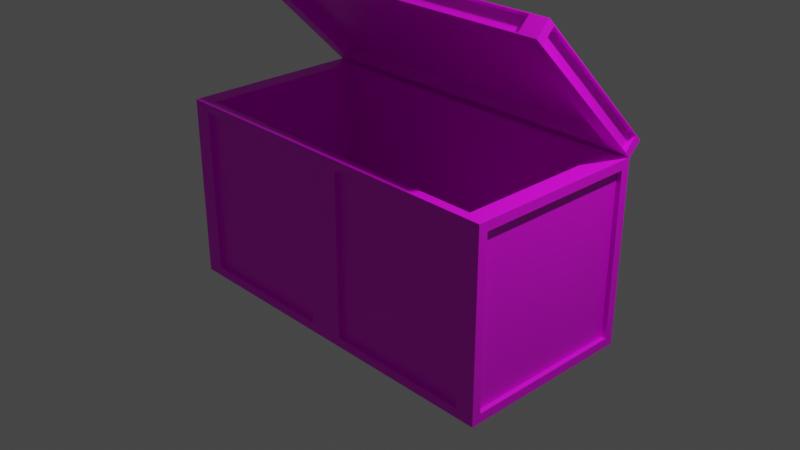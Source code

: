 # Source: box.blend  (saved by Blender 2.80.75; exported with 4.5.12 LTS)
import bpy
from mathutils import Matrix  # noqa: F401  (used for matrix-valued properties, if any)

bpy.ops.wm.read_factory_settings(use_empty=True)
scene = bpy.context.scene
scene.name = 'Scene'

# ---- collections
col_collection = bpy.data.collections.new('Collection'); scene.collection.children.link(col_collection)

# ---- images (referenced by path relative to the original .blend; pixels are not part of the script)
import os
ASSET_DIR = os.environ.get("B2B_ASSET_DIR", "")  # directory of the original .blend (textures are referenced by path, not embedded)
HERE = os.path.dirname(os.path.abspath(__file__))  # packed textures are extracted next to this script under _unpacked/

def load_image(name, relpath, width, height, colorspace="sRGB"):
    """Load a texture the original file referenced (path relative to the .blend, or extracted next to this script)."""
    p = next((c for c in (os.path.join(HERE, relpath), os.path.join(ASSET_DIR, relpath)) if relpath and os.path.exists(c)), "")
    if p:
        img = bpy.data.images.load(p, check_existing=True)
        img.name = name
    else:  # same state as the original file: an image datablock whose file is absent (Cycles renders it pink)
        img = bpy.data.images.new(name, width, height)
        img.source = "FILE"
        img.filepath = "//" + (relpath or name)
    img.colorspace_settings.name = colorspace
    return img
img_image5_jpeg = load_image('image5.jpeg', 'image5.jpeg', 1024, 1024, 'sRGB')

# ---- materials (node trees are filled in below, after node groups)
mat_material_001 = bpy.data.materials.new('Material.001')
mat_material_001.use_transparent_shadow = False
mat_material_002 = bpy.data.materials.new('Material.002')
mat_material_002.use_transparent_shadow = False

# ---- material node trees
mat_material_001.use_nodes = True; mat_material_001.node_tree.nodes.clear()
_N = mat_material_001.node_tree.nodes; _L = mat_material_001.node_tree.links
n0 = _N.new('ShaderNodeOutputMaterial'); n0.name = 'Material Output'; n0.location = (300, 300)
n1 = _N.new('ShaderNodeBsdfPrincipled'); n1.name = 'Principled BSDF'; n1.location = (10, 300)
n1.distribution = 'GGX'
n1.subsurface_method = 'BURLEY'
n1.inputs[3].default_value = 1.45
n1.inputs[27].default_value = (0.0, 0.0, 0.0, 1.0)
n1.inputs[28].default_value = 1.0
n2 = _N.new('ShaderNodeTexImage'); n2.name = 'Image Texture'; n2.location = (-280, 280)
n2.image = img_image5_jpeg
_L.new(n1.outputs[0], n0.inputs[0])
_L.new(n2.outputs[0], n1.inputs[0])
n0.is_active_output = True
mat_material_002.use_nodes = True; mat_material_002.node_tree.nodes.clear()
_N = mat_material_002.node_tree.nodes; _L = mat_material_002.node_tree.links
n0 = _N.new('ShaderNodeOutputMaterial'); n0.name = 'Material Output'; n0.location = (300, 300)
n1 = _N.new('ShaderNodeBsdfPrincipled'); n1.name = 'Principled BSDF'; n1.location = (10, 300)
n1.distribution = 'GGX'
n1.subsurface_method = 'BURLEY'
n1.inputs[3].default_value = 1.45
n1.inputs[27].default_value = (0.0, 0.0, 0.0, 1.0)
n1.inputs[28].default_value = 1.0
n2 = _N.new('ShaderNodeTexImage'); n2.name = 'Image Texture'; n2.location = (-280, 280)
n2.image = img_image5_jpeg
_L.new(n1.outputs[0], n0.inputs[0])
_L.new(n2.outputs[0], n1.inputs[0])
n0.is_active_output = True

# ---- world
world_world = bpy.data.worlds.new('World'); scene.world = world_world
world_world.use_nodes = True; world_world.node_tree.nodes.clear()
_N = world_world.node_tree.nodes; _L = world_world.node_tree.links
n0 = _N.new('ShaderNodeOutputWorld'); n0.name = 'World Output'; n0.location = (300, 300)
n1 = _N.new('ShaderNodeBackground'); n1.name = 'Background'; n1.location = (10, 300)
n1.inputs[0].default_value = (0.05088, 0.05088, 0.05088, 1.0)
_L.new(n1.outputs[0], n0.inputs[0])
n0.is_active_output = True
world_world.color = (0.05088, 0.05088, 0.05088)
world_world.use_sun_shadow = False
world_world.sun_shadow_jitter_overblur = 0.0

# ---- cameras
cam_camera = bpy.data.cameras.new('Camera')
cam_camera.clip_end = 100.0
cam_camera.ortho_scale = 7.314

# ---- lights
light_light = bpy.data.lights.new('Light', 'POINT')
light_light.transmission_factor = 0.0
light_light.energy = 1000.0
light_light.shadow_soft_size = 0.1
light_light.shadow_maximum_resolution = 0.006
light_light.use_absolute_resolution = True

# ---- meshes
me_cube_002 = bpy.data.meshes.new('Cube.002')
me_cube_002.from_pydata([(1.0, 0.9, -0.9), (0.9, 0.9, 1.0), (1.0, 0.9, 0.9), (0.1, 1.0, -0.9), (0.1, 1.0, 0.9), (0.9, 1.0, 0.9), (0.9, 1.0, -0.9), (0.1, 0.95, 0.9), (0.1, 0.95, -0.9), (0.9, 0.95, -0.9), (0.9, 0.95, 0.9), (1.0, 1.0, 1.0), (1.0, 1.0, -1.0), (0.975, 0.9, 0.9), (0.975, 0.9, -0.9), (-1.0, 0.9, -0.9), (-0.9, 0.9, 1.0), (-1.0, 0.9, 0.9), (0.0, 1.0, -1.0), (0.0, 1.0, 1.0), (0.0, 0.9, 1.0), (-0.1, 1.0, -0.9), (-0.1, 1.0, 0.9), (-0.9, 1.0, 0.9), (-0.9, 1.0, -0.9), (-0.1, 0.95, 0.9), (-0.1, 0.95, -0.9), (-0.9, 0.95, -0.9), (-0.9, 0.95, 0.9), (-1.0, 1.0, 1.0), (-1.0, 1.0, -1.0), (-0.975, 0.9, 0.9), (-0.975, 0.9, -0.9), (0.5, 1.0, 1.0), (0.45, 0.9, 1.0), (0.5, 1.0, -1.0), (0.5, 1.0, -0.9), (0.5, 1.0, 0.9), (0.5, 0.95, -0.9), (0.5, 0.95, 0.9), (0.75, 1.0, 1.0), (0.675, 0.9, 1.0), (0.7, 1.0, 0.9), (0.7, 0.95, 0.9), (0.75, 1.0, -1.0), (0.7, 1.0, -0.9), (0.7, 0.95, -0.9), (0.25, 1.0, -1.0), (0.3, 1.0, -0.9), (0.3, 0.95, -0.9), (0.25, 1.0, 1.0), (0.225, 0.9, 1.0), (0.3, 1.0, 0.9), (0.3, 0.95, 0.9), (-0.5, 1.0, 1.0), (-0.45, 0.9, 1.0), (-0.5, 1.0, -1.0), (-0.5, 1.0, -0.9), (-0.5, 1.0, 0.9), (-0.5, 0.95, -0.9), (-0.5, 0.95, 0.9), (-0.25, 1.0, -1.0), (-0.3, 1.0, -0.9), (-0.3, 0.95, -0.9), (-0.25, 1.0, 1.0), (-0.225, 0.9, 1.0), (-0.3, 1.0, 0.9), (-0.3, 0.95, 0.9), (-0.75, 1.0, 1.0), (-0.675, 0.9, 1.0), (-0.7, 1.0, 0.9), (-0.7, 0.95, 0.9), (-0.75, 1.0, -1.0), (-0.7, 1.0, -0.9), (-0.7, 0.95, -0.9), (1.0, 0.5, -1.0), (1.0, 0.5, 1.0), (0.9, 0.45, 1.0), (-0.225, 0.9, -0.8423), (0.0, 0.5, -1.0), (1.0, 0.45, -0.9), (1.0, 0.45, 0.9), (0.975, 0.45, -0.9), (0.975, 0.45, 0.9), (-1.0, 0.5, -1.0), (-1.0, 0.5, 1.0), (-0.9, 0.45, 1.0), (-1.0, 0.45, -0.9), (-1.0, 0.45, 0.9), (-0.975, 0.45, -0.9), (-0.975, 0.45, 0.9), (0.5, 0.5, -1.0), (0.0, 0.9, -0.8423), (0.75, 0.5, -1.0), (0.25, 0.5, -1.0), (-0.5, 0.5, -1.0), (-0.25, 0.5, -1.0), (-0.75, 0.5, -1.0), (1.0, -0.9, -0.9), (0.9, -0.9, 1.0), (1.0, -0.9, 0.9), (0.1, -1.0, -0.9), (0.1, -1.0, 0.9), (0.9, -1.0, 0.9), (0.9, -1.0, -0.9), (0.1, -0.95, 0.9), (0.1, -0.95, -0.9), (0.9, -0.95, -0.9), (0.9, -0.95, 0.9), (1.0, 0.0, -0.9), (1.0, 0.0, 0.9), (0.9, 0.0, 1.0), (1.0, -1.0, 1.0), (1.0, -1.0, -1.0), (1.0, 0.0, -1.0), (1.0, 0.0, 1.0), (0.975, 0.0, 0.9), (0.975, 0.0, -0.9), (0.975, -0.9, 0.9), (0.975, -0.9, -0.9), (-1.0, -0.9, -0.9), (-0.9, -0.9, 1.0), (-1.0, -0.9, 0.9), (0.0, -1.0, -1.0), (0.0, -1.0, 1.0), (0.0, -0.9, 1.0), (-0.1, -1.0, -0.9), (-0.1, -1.0, 0.9), (-0.9, -1.0, 0.9), (-0.9, -1.0, -0.9), (-0.1, -0.95, 0.9), (-0.1, -0.95, -0.9), (-0.9, -0.95, -0.9), (-0.9, -0.95, 0.9), (-1.0, 0.0, -0.9), (-1.0, 0.0, 0.9), (-0.9, 0.0, 1.0), (0.45, 0.9, -0.8423), (0.0, 0.0, -1.0), (-1.0, -1.0, 1.0), (-1.0, -1.0, -1.0), (-1.0, 0.0, -1.0), (-1.0, 0.0, 1.0), (-0.975, 0.0, 0.9), (-0.975, 0.0, -0.9), (-0.975, -0.9, 0.9), (-0.975, -0.9, -0.9), (0.5, -1.0, 1.0), (0.45, -0.9, 1.0), (0.5, -1.0, -1.0), (0.5, -1.0, -0.9), (0.5, -1.0, 0.9), (0.5, -0.95, -0.9), (0.5, -0.95, 0.9), (0.225, 0.9, -0.8423), (0.5, 0.0, -1.0), (0.75, -1.0, 1.0), (0.675, -0.9, 1.0), (0.7, -1.0, 0.9), (0.7, -0.95, 0.9), (0.75, -1.0, -1.0), (0.7, -1.0, -0.9), (0.7, -0.95, -0.9), (0.75, 0.0, -1.0), (0.25, -1.0, -1.0), (0.3, -1.0, -0.9), (0.3, -0.95, -0.9), (0.25, 0.0, -1.0), (0.25, -1.0, 1.0), (0.225, -0.9, 1.0), (0.3, -1.0, 0.9), (0.3, -0.95, 0.9), (-0.5, -1.0, 1.0), (-0.45, -0.9, 1.0), (-0.5, -1.0, -1.0), (-0.5, -1.0, -0.9), (-0.5, -1.0, 0.9), (-0.5, -0.95, -0.9), (-0.5, -0.95, 0.9), (-0.9, 0.45, -0.8423), (-0.5, 0.0, -1.0), (-0.25, -1.0, -1.0), (-0.3, -1.0, -0.9), (-0.3, -0.95, -0.9), (-0.25, 0.0, -1.0), (-0.25, -1.0, 1.0), (-0.225, -0.9, 1.0), (-0.3, -1.0, 0.9), (-0.3, -0.95, 0.9), (-0.9, 0.9, -0.8423), (-0.75, -1.0, 1.0), (-0.675, -0.9, 1.0), (-0.7, -1.0, 0.9), (-0.7, -0.95, 0.9), (-0.675, 0.9, -0.8423), (-0.75, -1.0, -1.0), (-0.7, -1.0, -0.9), (-0.7, -0.95, -0.9), (-0.75, 0.0, -1.0), (1.0, -0.5, -1.0), (1.0, -0.5, 1.0), (0.9, -0.45, 1.0), (0.0, -0.5, -1.0), (1.0, -0.45, -0.9), (1.0, -0.45, 0.9), (0.975, -0.45, -0.9), (0.975, -0.45, 0.9), (-1.0, -0.5, -1.0), (-1.0, -0.5, 1.0), (-0.9, -0.45, 1.0), (-1.0, -0.45, -0.9), (-1.0, -0.45, 0.9), (-0.975, -0.45, -0.9), (-0.975, -0.45, 0.9), (0.5, -0.5, -1.0), (0.75, -0.5, -1.0), (0.25, -0.5, -1.0), (0.9, 0.0, -0.8423), (-0.5, -0.5, -1.0), (0.9, 0.45, -0.8423), (-0.25, -0.5, -1.0), (0.9, 0.9, -0.8423), (0.675, 0.9, -0.8423), (-0.75, -0.5, -1.0), (0.675, 0.9, 0.8863), (0.9, 0.9, 0.8863), (0.9, 0.45, 0.8863), (0.9, 0.0, 0.8863), (-0.675, 0.9, 0.8863), (-0.9, 0.9, 0.8863), (-0.9, 0.45, 0.8863), (-0.9, 0.0, 0.8863), (0.225, 0.9, 0.8863), (0.45, 0.9, 0.8863), (0.0, 0.9, 0.8863), (-0.225, 0.9, 0.8863), (-0.45, 0.9, 0.8863), (0.675, -0.9, 0.8863), (0.9, -0.9, 0.8863), (0.9, -0.45, 0.8863), (-0.675, -0.9, 0.8863), (-0.9, -0.9, 0.8863), (-0.9, -0.45, 0.8863), (0.225, -0.9, 0.8863), (0.45, -0.9, 0.8863), (0.0, -0.9, 0.8863), (-0.225, -0.9, 0.8863), (-0.45, -0.9, 0.8863), (-0.45, 0.9, -0.8423), (0.675, -0.9, -0.8423), (0.9, -0.9, -0.8423), (0.9, -0.45, -0.8423), (-0.675, -0.9, -0.8423), (-0.9, -0.9, -0.8423), (-0.9, -0.45, -0.8423), (0.225, -0.9, -0.8423), (0.45, -0.9, -0.8423), (0.0, -0.9, -0.8423), (-0.225, -0.9, -0.8423), (-0.45, -0.9, -0.8423), (-0.897, 0.9171, -0.816), (0.903, 0.9171, -0.816), (0.678, 0.9171, 0.9127), (0.903, 0.9171, 0.9127), (-0.672, 0.9171, 0.9127), (-0.897, 0.9171, 0.9127), (0.228, 0.9171, 0.9127), (0.453, 0.9171, 0.9127), (0.00302, 0.9171, 0.9127), (-0.222, 0.9171, 0.9127), (-0.447, 0.9171, 0.9127)], [], [(41, 1, 11, 40), (42, 5, 10, 43), (18, 19, 4, 3), (40, 11, 5, 42), (11, 12, 6, 5), (47, 18, 3, 48), (46, 43, 10, 9), (3, 4, 7, 8), (5, 6, 9, 10), (48, 3, 8, 49), (77, 111, 115, 76), (93, 75, 114, 163), (2, 0, 12, 11), (80, 109, 114, 75), (81, 2, 11, 76), (82, 83, 116, 117), (80, 0, 14, 82), (81, 110, 116, 83), (0, 2, 13, 14), (69, 68, 29, 16), (70, 71, 28, 23), (18, 21, 22, 19), (68, 70, 23, 29), (29, 23, 24, 30), (61, 62, 21, 18), (74, 27, 28, 71), (21, 26, 25, 22), (23, 28, 27, 24), (62, 63, 26, 21), (86, 85, 142, 136), (97, 198, 141, 84), (17, 29, 30, 15), (87, 84, 141, 134), (88, 85, 29, 17), (89, 144, 143, 90), (87, 89, 32, 15), (88, 90, 143, 135), (15, 32, 31, 17), (94, 91, 155, 167), (45, 36, 38, 46), (49, 53, 39, 38), (44, 35, 36, 45), (50, 33, 37, 52), (52, 37, 39, 53), (51, 34, 33, 50), (12, 44, 45, 6), (6, 45, 46, 9), (91, 93, 163, 155), (38, 39, 43, 46), (33, 40, 42, 37), (37, 42, 43, 39), (34, 41, 40, 33), (20, 51, 50, 19), (4, 52, 53, 7), (19, 50, 52, 4), (8, 7, 53, 49), (79, 94, 167, 138), (36, 48, 49, 38), (35, 47, 48, 36), (96, 184, 180, 95), (73, 74, 59, 57), (63, 59, 60, 67), (72, 73, 57, 56), (64, 66, 58, 54), (66, 67, 60, 58), (65, 64, 54, 55), (20, 19, 64, 65), (22, 25, 67, 66), (19, 22, 66, 64), (26, 63, 67, 25), (79, 138, 184, 96), (57, 59, 63, 62), (56, 57, 62, 61), (30, 24, 73, 72), (24, 27, 74, 73), (95, 180, 198, 97), (59, 74, 71, 60), (54, 58, 70, 68), (58, 60, 71, 70), (55, 54, 68, 69), (56, 95, 97, 72), (99, 201, 239, 238), (20, 65, 235, 234), (18, 79, 96, 61), (191, 173, 247, 240), (61, 96, 95, 56), (69, 16, 229, 228), (18, 47, 94, 79), (35, 44, 93, 91), (173, 186, 246, 247), (148, 157, 237, 244), (47, 35, 91, 94), (17, 31, 90, 88), (134, 144, 89, 87), (32, 89, 90, 31), (135, 142, 85, 88), (15, 30, 84, 87), (72, 97, 84, 30), (16, 29, 85, 86), (169, 148, 244, 243), (2, 81, 83, 13), (109, 80, 82, 117), (14, 13, 83, 82), (110, 81, 76, 115), (0, 80, 75, 12), (44, 12, 75, 93), (1, 77, 76, 11), (55, 69, 228, 236), (157, 156, 112, 99), (158, 159, 108, 103), (123, 101, 102, 124), (156, 158, 103, 112), (112, 103, 104, 113), (164, 165, 101, 123), (162, 107, 108, 159), (101, 106, 105, 102), (103, 108, 107, 104), (165, 166, 106, 101), (1, 41, 224, 225), (201, 200, 115, 111), (215, 163, 114, 199), (100, 112, 113, 98), (203, 199, 114, 109), (204, 200, 112, 100), (205, 117, 116, 206), (203, 205, 119, 98), (204, 206, 116, 110), (98, 119, 118, 100), (191, 121, 139, 190), (192, 128, 133, 193), (123, 124, 127, 126), (190, 139, 128, 192), (139, 140, 129, 128), (181, 123, 126, 182), (197, 193, 133, 132), (126, 127, 130, 131), (128, 129, 132, 133), (182, 126, 131, 183), (111, 77, 226, 227), (209, 136, 142, 208), (223, 207, 141, 198), (122, 120, 140, 139), (210, 134, 141, 207), (211, 122, 139, 208), (212, 213, 143, 144), (210, 120, 146, 212), (211, 135, 143, 213), (120, 122, 145, 146), (216, 167, 155, 214), (41, 34, 233, 224), (161, 162, 152, 150), (166, 152, 153, 171), (160, 161, 150, 149), (168, 170, 151, 147), (170, 171, 153, 151), (169, 168, 147, 148), (113, 104, 161, 160), (104, 107, 162, 161), (86, 136, 231, 230), (214, 155, 163, 215), (152, 162, 159, 153), (147, 151, 158, 156), (151, 153, 159, 158), (148, 147, 156, 157), (125, 124, 168, 169), (102, 105, 171, 170), (124, 102, 170, 168), (106, 166, 171, 105), (202, 138, 167, 216), (121, 191, 240, 241), (150, 152, 166, 165), (149, 150, 165, 164), (220, 218, 180, 184), (16, 86, 230, 229), (196, 175, 177, 197), (183, 188, 178, 177), (195, 174, 175, 196), (185, 172, 176, 187), (187, 176, 178, 188), (186, 173, 172, 185), (125, 186, 185, 124), (127, 187, 188, 130), (124, 185, 187, 127), (131, 130, 188, 183), (202, 220, 184, 138), (51, 20, 234, 232), (175, 182, 183, 177), (174, 181, 182, 175), (140, 195, 196, 129), (129, 196, 197, 132), (157, 99, 238, 237), (218, 223, 198, 180), (177, 178, 193, 197), (172, 190, 192, 176), (176, 192, 193, 178), (173, 191, 190, 172), (174, 195, 223, 218), (201, 111, 227, 239), (186, 125, 245, 246), (123, 181, 220, 202), (209, 121, 241, 242), (181, 174, 218, 220), (34, 51, 232, 233), (123, 202, 216, 164), (149, 214, 215, 160), (125, 169, 243, 245), (77, 1, 225, 226), (164, 216, 214, 149), (122, 211, 213, 145), (134, 210, 212, 144), (146, 145, 213, 212), (135, 211, 208, 142), (120, 210, 207, 140), (195, 140, 207, 223), (121, 209, 208, 139), (65, 55, 236, 235), (100, 118, 206, 204), (109, 117, 205, 203), (119, 205, 206, 118), (110, 115, 200, 204), (98, 113, 199, 203), (160, 215, 199, 113), (99, 112, 200, 201), (136, 209, 242, 231), (232, 234, 268, 266), (224, 233, 267, 262), (221, 225, 263, 261), (233, 232, 266, 267), (189, 229, 230, 231, 242, 241, 253, 254, 179), (237, 238, 250, 249, 256, 255, 257, 258, 259, 252, 253, 241, 240, 247, 246, 245, 243, 244), (225, 221, 219, 217, 251, 250, 238, 239, 227, 226), (179, 254, 253, 252, 259, 258, 257, 255, 256, 249, 250, 251, 217, 219, 221, 222, 137, 154, 92, 78, 248, 194, 189), (235, 236, 270, 269), (225, 224, 262, 263), (229, 189, 260, 265), (234, 235, 269, 268), (248, 78, 92, 154, 137, 222, 221, 225, 263, 262, 224, 233, 232, 234, 235, 236, 228, 229, 189, 194), (236, 228, 264, 270), (228, 229, 265, 264)])
_uv = me_cube_002.uv_layers.new(name='UVMap')
_uv.uv.foreach_set('vector', [0.78, 0.5177, 0.78, 0.6467, 0.7227, 0.7041, 0.724, 0.5672, 0.5329, 0.02539, 0.5793, 0.03407, 0.5793, 0.03407, 0.5329, 0.02539, 0.3931, 0.3925, 0.3931, 0.01485, 0.4152, 0.03601, 0.4167, 0.3676, 0.5458, 0.003213, 0.603, 0.009224, 0.5793, 0.03407, 0.5329, 0.02539, 0.603, 0.009224, 0.603, 0.3868, 0.5808, 0.3657, 0.5793, 0.03407, 0.4502, 0.3985, 0.3931, 0.3925, 0.4167, 0.3676, 0.4631, 0.3763, 0.7552, 0.3321, -0.001554, 0.3498, -1.027e-05, 0.09608, 0.7564, 0.06016, 0.4167, 0.3676, 0.4152, 0.03601, 0.4152, 0.03601, 0.4167, 0.3676, 0.5793, 0.03407, 0.5808, 0.3657, 0.5808, 0.3657, 0.5793, 0.03407, 0.4631, 0.3763, 0.4167, 0.3676, 0.4167, 0.3676, 0.4631, 0.3763, 0.7229, 0.4207, 0.725, 0.2768, 0.7877, 0.2825, 0.7806, 0.4467, 0.5435, 0.7279, 0.5463, 0.6972, 0.5936, 0.6972, 0.5936, 0.7279, 0.8128, 0.7659, 0.81, 0.438, 0.8299, 0.4188, 0.8299, 0.7814, 0.6392, 0.8994, 0.6353, 0.9797, 0.6035, 0.9774, 0.6142, 0.8848, 0.7269, 0.7944, 0.8128, 0.7659, 0.8299, 0.7814, 0.7269, 0.7944, 0.7509, 0.8731, 0.001017, 0.8511, 0.0009328, 0.6002, 0.7536, 0.6032, 0.6392, 0.8994, 0.6361, 0.8066, 0.6361, 0.8066, 0.6392, 0.8994, 0.968, 0.8899, 0.9678, 0.9787, 0.9678, 0.9787, 0.968, 0.8899, 0.6361, 0.8066, 0.9696, 0.8066, 0.9696, 0.8066, 0.6361, 0.8066, 0.78, 0.5177, 0.724, 0.5672, 0.7227, 0.7041, 0.78, 0.6467, 0.473, 0.5116, 0.473, 0.5116, 0.473, 0.5116, 0.473, 0.5116, 0.4122, 0.6941, 0.4122, 0.6941, 0.4018, 0.511, 0.4018, 0.511, 0.473, 0.5116, 0.473, 0.5116, 0.473, 0.5116, 0.5009, 0.506, 0.5009, 0.506, 0.473, 0.5116, 0.4931, 0.6959, 0.4931, 0.6959, 0.4122, 0.6941, 0.4122, 0.6941, 0.4122, 0.6941, 0.4122, 0.6941, 0.7509, 0.8731, 0.7486, 1.001, 0.0004743, 1.0, 0.001017, 0.8511, 0.4122, 0.6941, 0.4122, 0.6941, 0.4018, 0.511, 0.4018, 0.511, 0.473, 0.5116, 0.473, 0.5116, 0.4931, 0.6959, 0.4931, 0.6959, 0.4122, 0.6941, 0.4122, 0.6941, 0.4122, 0.6941, 0.4122, 0.6941, 0.7143, 0.4769, 0.7839, 0.4909, 0.7742, 0.3064, 0.7152, 0.3011, 0.5435, 0.7279, 0.5936, 0.7279, 0.5936, 0.6972, 0.5463, 0.6972, 0.5009, 0.506, 0.5009, 0.506, 0.4931, 0.6959, 0.4931, 0.6959, 0.5463, 0.6972, 0.5463, 0.6972, 0.5936, 0.6972, 0.5936, 0.6972, 0.5473, 0.5098, 0.5473, 0.5098, 0.5009, 0.506, 0.5009, 0.506, 0.7552, 0.3321, 0.7536, 0.6032, 0.0009328, 0.6002, -0.001554, 0.3498, 0.5463, 0.6972, 0.5463, 0.6972, 0.4931, 0.6959, 0.4931, 0.6959, 0.5473, 0.5098, 0.5473, 0.5098, 0.5936, 0.5098, 0.5936, 0.5098, 0.4931, 0.6959, 0.4931, 0.6959, 0.5009, 0.506, 0.5009, 0.506, 0.5435, 0.7781, 0.5435, 0.753, 0.5936, 0.753, 0.5936, 0.7781, 0.5411, 0.3746, 0.5018, 0.3775, 0.5018, 0.3775, 0.5411, 0.3746, 0.7509, 0.8731, 0.001017, 0.8511, 0.0009328, 0.6002, 0.7536, 0.6032, 0.5539, 0.395, 0.503, 0.4017, 0.5018, 0.3775, 0.5411, 0.3746, 0.4421, 0.00675, 0.4935, 0.0002673, 0.4942, 0.02417, 0.4549, 0.0271, 0.4549, 0.0271, 0.4942, 0.02417, 0.4942, 0.02417, 0.4549, 0.0271, 0.78, 0.2597, 0.78, 0.3887, 0.7229, 0.4207, 0.725, 0.2768, 0.603, 0.3868, 0.5539, 0.395, 0.5411, 0.3746, 0.5808, 0.3657, 0.5808, 0.3657, 0.5411, 0.3746, 0.5411, 0.3746, 0.5808, 0.3657, 0.5435, 0.753, 0.5435, 0.7279, 0.5936, 0.7279, 0.5936, 0.753, 0.7536, 0.6032, 0.0009328, 0.6002, -0.001554, 0.3498, 0.7552, 0.3321, 0.4935, 0.0002673, 0.5458, 0.003213, 0.5329, 0.02539, 0.4942, 0.02417, 0.4942, 0.02417, 0.5329, 0.02539, 0.5329, 0.02539, 0.4942, 0.02417, 0.78, 0.3887, 0.78, 0.5177, 0.724, 0.5672, 0.7229, 0.4207, 0.78, 0.1307, 0.78, 0.2597, 0.725, 0.2768, 0.7244, 0.1278, 0.4152, 0.03601, 0.4549, 0.0271, 0.4549, 0.0271, 0.4152, 0.03601, 0.3931, 0.01485, 0.4421, 0.00675, 0.4549, 0.0271, 0.4152, 0.03601, 0.7486, 1.001, 0.0004743, 1.0, 0.001017, 0.8511, 0.7509, 0.8731, 0.5435, 0.8031, 0.5435, 0.7781, 0.5936, 0.7781, 0.5936, 0.8031, 0.5018, 0.3775, 0.4631, 0.3763, 0.4631, 0.3763, 0.5018, 0.3775, 0.503, 0.4017, 0.4502, 0.3985, 0.4631, 0.3763, 0.5018, 0.3775, 0.4933, 0.753, 0.5936, 0.7781, 0.5936, 0.753, 0.4933, 0.7781, 0.4633, 0.6928, 0.4633, 0.6928, 0.4432, 0.6941, 0.4432, 0.6941, 0.7552, 0.3321, 0.7536, 0.6032, 0.0009328, 0.6002, -0.001554, 0.3498, 0.4931, 0.6959, 0.4633, 0.6928, 0.4432, 0.6941, 0.4432, 0.6941, 0.4225, 0.511, 0.4225, 0.511, 0.4432, 0.511, 0.4432, 0.511, 0.4225, 0.511, 0.4225, 0.511, 0.4432, 0.511, 0.4432, 0.511, 0.78, 0.2597, 0.725, 0.2768, 0.7229, 0.4207, 0.78, 0.3887, 0.78, 0.1307, 0.7244, 0.1278, 0.725, 0.2768, 0.78, 0.2597, 0.4018, 0.511, 0.4018, 0.511, 0.4225, 0.511, 0.4225, 0.511, 0.4018, 0.511, 0.4018, 0.511, 0.4225, 0.511, 0.4225, 0.511, 0.7564, 0.06016, 0.7552, 0.3321, -0.001554, 0.3498, -1.027e-05, 0.09608, 0.5435, 0.8031, 0.5936, 0.8031, 0.5936, 0.7781, 0.4933, 0.753, 0.4432, 0.6941, 0.4432, 0.6941, 0.4122, 0.6941, 0.4122, 0.6941, 0.4432, 0.6941, 0.4432, 0.6941, 0.4122, 0.6941, 0.4122, 0.6941, 0.4931, 0.6959, 0.4931, 0.6959, 0.4633, 0.6928, 0.4931, 0.6959, 0.4931, 0.6959, 0.4931, 0.6959, 0.4633, 0.6928, 0.4633, 0.6928, 0.4933, 0.7781, 0.5936, 0.753, 0.5936, 0.7279, 0.5435, 0.7279, 0.7536, 0.6032, 0.7509, 0.8731, 0.001017, 0.8511, 0.0009328, 0.6002, 0.4432, 0.511, 0.4432, 0.511, 0.473, 0.5116, 0.473, 0.5116, 0.4432, 0.511, 0.4432, 0.511, 0.473, 0.5116, 0.473, 0.5116, 0.78, 0.3887, 0.7229, 0.4207, 0.724, 0.5672, 0.78, 0.5177, 0.5435, 0.7781, 0.4933, 0.7781, 0.5435, 0.7279, 0.4933, 0.7279, 0.0004743, 1.0, 0.001131, 0.7499, 0.04739, 0.75, 0.04739, 1.0, 0.04739, 0.5, 0.04739, 0.625, 0.002219, 0.6248, 0.001131, 0.4999, 0.4933, 0.8031, 0.5435, 0.8031, 0.4933, 0.753, 0.5435, 0.753, 0.04739, 0.125, 0.04677, 0.2496, 0.001131, 0.25, 0.002219, 0.125, 0.5435, 0.753, 0.4933, 0.753, 0.4933, 0.7781, 0.5435, 0.7781, 0.04739, 0.875, 0.04739, 1.0, 0.0004743, 1.0, 0.001921, 0.8746, 0.4933, 0.8031, 0.4933, 0.7781, 0.5435, 0.7781, 0.5435, 0.8031, 0.4933, 0.753, 0.4933, 0.7279, 0.5435, 0.7279, 0.5435, 0.753, 0.04677, 0.2496, 0.04739, 0.375, 0.002219, 0.3749, 0.001131, 0.25, 0.04739, 0.75, 0.04739, 0.875, 0.001921, 0.8746, 0.001131, 0.7499, 0.4933, 0.7781, 0.4933, 0.753, 0.5435, 0.753, 0.5435, 0.7781, 0.5009, 0.506, 0.5009, 0.506, 0.5473, 0.5098, 0.5473, 0.5098, 0.5936, 0.6972, 0.5936, 0.6972, 0.5463, 0.6972, 0.5463, 0.6972, 0.7564, 0.06016, 0.7552, 0.3321, -0.001554, 0.3498, -1.027e-05, 0.09608, 0.5936, 0.5098, 0.5936, 0.5098, 0.5473, 0.5098, 0.5473, 0.5098, 0.4931, 0.6959, 0.4931, 0.6959, 0.5463, 0.6972, 0.5463, 0.6972, 0.4933, 0.7279, 0.5435, 0.7279, 0.5463, 0.6972, 0.4931, 0.6959, 0.72, 0.6343, 0.785, 0.681, 0.7839, 0.4909, 0.7143, 0.4769, 0.04739, 0.625, 0.04739, 0.75, 0.001131, 0.7499, 0.002219, 0.6248, 0.9696, 0.8066, 0.968, 0.8899, 0.968, 0.8899, 0.9696, 0.8066, 0.6353, 0.9797, 0.6392, 0.8994, 0.6392, 0.8994, 0.6353, 0.9797, 0.7486, 1.001, 0.0004743, 1.0, 0.001017, 0.8511, 0.7509, 0.8731, 0.9678, 0.9787, 0.968, 0.8899, 0.9977, 0.8865, 0.9977, 0.978, 0.81, 0.438, 0.7229, 0.4207, 0.7229, 0.4207, 0.8299, 0.4188, 0.4933, 0.7279, 0.4931, 0.6959, 0.5463, 0.6972, 0.5435, 0.7279, 0.724, 0.5672, 0.7229, 0.4207, 0.7806, 0.4467, 0.7844, 0.6129, 0.04739, 0.75, 0.04739, 0.875, 0.001921, 0.8746, 0.001131, 0.7499, 0.7804, 0.5859, 0.72, 0.6343, 0.7269, 0.7944, 0.7853, 0.7292, 0.473, 0.5116, 0.473, 0.5116, 0.473, 0.5116, 0.473, 0.5116, 0.8421, 0.9571, 0.8022, 0.8862, 0.08417, 0.8862, 0.04428, 0.9571, 0.5772, 0.4805, 0.5504, 0.5341, 0.6575, 0.5341, 0.7143, 0.4769, 0.04677, 0.2496, 0.08417, 0.3189, 0.8022, 0.3189, 0.8421, 0.248, 0.229, 1.001, 0.2756, 0.9076, 0.08934, 0.9076, 0.0004743, 1.0, 0.3174, 0.8646, 0.3111, 0.999, 0.7085, 0.9997, 0.7074, 0.873, 0.4122, 0.6941, 0.4122, 0.6941, 0.4018, 0.511, 0.4018, 0.511, 0.473, 0.5116, 0.473, 0.5116, 0.4931, 0.6959, 0.4931, 0.6959, 0.4122, 0.6941, 0.4122, 0.6941, 0.4122, 0.6941, 0.4122, 0.6941, 0.04739, 2.178e-05, 0.04739, 0.125, 0.002219, 0.125, 0.001685, 5.341e-05, 0.7229, 0.4207, 0.7806, 0.4467, 0.7877, 0.2825, 0.725, 0.2768, 0.5435, 0.7279, 0.5936, 0.7279, 0.5936, 0.6972, 0.5463, 0.6972, 0.5009, 0.506, 0.5009, 0.506, 0.4931, 0.6959, 0.4931, 0.6959, 0.5463, 0.6972, 0.5463, 0.6972, 0.5936, 0.6972, 0.5936, 0.6972, 0.5473, 0.5098, 0.5473, 0.5098, 0.5009, 0.506, 0.5009, 0.506, 0.7552, 0.3321, 0.7536, 0.6032, 0.0009328, 0.6002, -0.001554, 0.3498, 0.5463, 0.6972, 0.5463, 0.6972, 0.4931, 0.6959, 0.4931, 0.6959, 0.5473, 0.5098, 0.5473, 0.5098, 0.5936, 0.5098, 0.5936, 0.5098, 0.4931, 0.6959, 0.4931, 0.6959, 0.5009, 0.506, 0.5009, 0.506, 0.7804, 0.5859, 0.7853, 0.7292, 0.7269, 0.7944, 0.72, 0.6343, 0.473, 0.5116, 0.473, 0.5116, 0.473, 0.5116, 0.473, 0.5116, 0.8421, 0.9571, 0.04428, 0.9571, 0.08417, 0.8862, 0.8022, 0.8862, 0.5772, 0.4805, 0.7143, 0.4769, 0.6575, 0.5341, 0.5504, 0.5341, 0.04677, 0.2496, 0.8421, 0.248, 0.8022, 0.3189, 0.08417, 0.3189, 0.1526, 1.0, 0.0004743, 1.0, 0.05942, 0.9379, 0.1837, 0.9379, 0.2879, 0.8689, 0.66, 0.8717, 0.66, 0.9939, 0.2879, 0.9939, 0.4122, 0.6941, 0.4018, 0.511, 0.4018, 0.511, 0.4122, 0.6941, 0.473, 0.5116, 0.4931, 0.6959, 0.4931, 0.6959, 0.473, 0.5116, 0.4122, 0.6941, 0.4122, 0.6941, 0.4122, 0.6941, 0.4122, 0.6941, 0.001131, 0.4999, 0.001131, 0.25, 0.04677, 0.2496, 0.04739, 0.5, 0.7143, 0.4769, 0.7152, 0.3011, 0.7742, 0.3064, 0.7839, 0.4909, 0.5435, 0.7279, 0.5463, 0.6972, 0.5936, 0.6972, 0.5936, 0.7279, 0.5009, 0.506, 0.4931, 0.6959, 0.4931, 0.6959, 0.5009, 0.506, 0.5463, 0.6972, 0.5936, 0.6972, 0.5936, 0.6972, 0.5463, 0.6972, 0.5473, 0.5098, 0.5009, 0.506, 0.5009, 0.506, 0.5473, 0.5098, 0.7509, 0.8731, 0.001921, 0.8746, 0.0009328, 0.6002, 0.7536, 0.6032, 0.5463, 0.6972, 0.4931, 0.6959, 0.4931, 0.6959, 0.5463, 0.6972, 0.5473, 0.5098, 0.5936, 0.5098, 0.5936, 0.5098, 0.5473, 0.5098, 0.4931, 0.6959, 0.5009, 0.506, 0.5009, 0.506, 0.4931, 0.6959, 0.5435, 0.7781, 0.5936, 0.7781, 0.5936, 0.753, 0.5435, 0.753, 0.04739, 0.125, 0.04677, 0.2496, 0.001131, 0.25, 0.002219, 0.125, 0.4633, 0.6928, 0.4633, 0.6928, 0.4432, 0.6941, 0.4432, 0.6941, 0.3174, 0.3429, 0.3174, 0.5988, 0.7009, 0.6062, 0.7062, 0.3301, 0.7085, 0.9997, 0.6392, 0.8994, 0.4618, 0.9076, 0.4626, 1.0, 0.3092, 0.4805, 0.336, 0.5341, 0.4432, 0.5341, 0.4432, 0.4805, 0.4225, 0.511, 0.4225, 0.511, 0.4432, 0.511, 0.4432, 0.511, 0.7742, 0.3064, 0.7062, 0.3301, 0.7143, 0.4769, 0.7806, 0.4467, 0.9274, 1.001, 0.8343, 0.9076, 0.6392, 0.8994, 0.7085, 0.9997, 0.4931, 0.6959, 0.4931, 0.6959, 0.4633, 0.6928, 0.4633, 0.6928, 0.001131, 0.7499, 0.001131, 0.4999, 0.04739, 0.5, 0.04739, 0.75, 0.5435, 0.753, 0.5936, 0.753, 0.5936, 0.7279, 0.5435, 0.7279, 0.3174, 0.5988, 0.3174, 0.8646, 0.7074, 0.873, 0.7009, 0.6062, 0.4432, 0.4805, 0.4432, 0.5341, 0.5504, 0.5341, 0.5772, 0.4805, 0.4432, 0.511, 0.4432, 0.511, 0.473, 0.5116, 0.473, 0.5116, 0.7806, 0.4467, 0.7143, 0.4769, 0.72, 0.6343, 0.7804, 0.5859, 0.7652, 0.1703, 0.7036, 0.1715, 0.7062, 0.3301, 0.7742, 0.3064, 0.4018, 0.511, 0.4018, 0.511, 0.4225, 0.511, 0.4225, 0.511, 0.1753, 0.4805, 0.2289, 0.5341, 0.336, 0.5341, 0.3092, 0.4805, 0.3174, 0.08535, 0.3174, 0.3429, 0.7062, 0.3301, 0.7009, 0.06344, 0.5435, 0.8031, 0.5936, 0.8031, 0.5936, 0.7781, 0.5435, 0.7781, 0.04739, 2.178e-05, 0.04739, 0.125, 0.002219, 0.125, 0.001685, 5.341e-05, 0.4432, 0.6941, 0.4432, 0.6941, 0.4122, 0.6941, 0.4122, 0.6941, 0.4626, 1.0, 0.4618, 0.9076, 0.2756, 0.9076, 0.229, 1.001, 0.5435, 0.7781, 0.5435, 0.753, 0.5936, 0.753, 0.5936, 0.7781, 0.0004743, 1.0, 0.001131, 0.7499, 0.04739, 0.75, 0.04739, 1.0, 0.4633, 0.6928, 0.4432, 0.6941, 0.4432, 0.6941, 0.4633, 0.6928, 0.2879, 0.3323, 0.66, 0.3351, 0.66, 0.6059, 0.2879, 0.6031, 0.4626, 1.0, 0.3111, 0.999, 0.308, 0.9379, 0.4323, 0.9379, 0.3092, 0.4805, 0.4432, 0.4805, 0.4432, 0.5341, 0.336, 0.5341, 0.4225, 0.511, 0.4432, 0.511, 0.4432, 0.511, 0.4225, 0.511, 0.7742, 0.3064, 0.7806, 0.4467, 0.7143, 0.4769, 0.7062, 0.3301, 0.7652, 0.1703, 0.7742, 0.3064, 0.7062, 0.3301, 0.7036, 0.1715, 0.4018, 0.511, 0.4225, 0.511, 0.4225, 0.511, 0.4018, 0.511, 0.1753, 0.4805, 0.3092, 0.4805, 0.336, 0.5341, 0.2289, 0.5341, 0.2879, 0.08799, 0.66, 0.07759, 0.66, 0.3351, 0.2879, 0.3323, 0.5435, 0.8031, 0.5435, 0.7781, 0.5936, 0.7781, 0.5936, 0.8031, 0.04739, 0.375, 0.04739, 0.5, 0.001131, 0.4999, 0.002219, 0.3749, 0.4432, 0.6941, 0.4122, 0.6941, 0.4122, 0.6941, 0.4432, 0.6941, 0.3111, 0.999, 0.1526, 1.0, 0.1837, 0.9379, 0.308, 0.9379, 0.6188, 1.0, 0.4626, 1.0, 0.4323, 0.9379, 0.5566, 0.9379, 0.4931, 0.6959, 0.4633, 0.6928, 0.4633, 0.6928, 0.4931, 0.6959, 0.04739, 0.875, 0.04739, 1.0, 0.0004743, 1.0, 0.001921, 0.8746, 0.5435, 0.753, 0.5435, 0.7279, 0.5936, 0.7279, 0.5936, 0.753, 0.2879, 0.6031, 0.66, 0.6059, 0.66, 0.8717, 0.2879, 0.8689, 0.4432, 0.4805, 0.5772, 0.4805, 0.5504, 0.5341, 0.4432, 0.5341, 0.4432, 0.511, 0.473, 0.5116, 0.473, 0.5116, 0.4432, 0.511, 0.7806, 0.4467, 0.7804, 0.5859, 0.72, 0.6343, 0.7143, 0.4769, 0.4933, 0.753, 0.4933, 0.7279, 0.5435, 0.7279, 0.5435, 0.753, 0.001131, 0.7499, 0.001131, 0.4999, 0.04739, 0.5, 0.04739, 0.75, 0.04739, 0.375, 0.04739, 0.5, 0.001131, 0.4999, 0.002219, 0.3749, 0.4933, 0.8031, 0.4933, 0.7781, 0.5435, 0.7781, 0.5435, 0.8031, 0.001131, 0.25, 0.001685, 5.341e-05, 0.04739, 2.178e-05, 0.04677, 0.2496, 0.4933, 0.7781, 0.4933, 0.753, 0.5435, 0.753, 0.5435, 0.7781, 0.04677, 0.2496, 0.04739, 0.375, 0.002219, 0.3749, 0.001131, 0.25, 0.4933, 0.8031, 0.5435, 0.8031, 0.5435, 0.7781, 0.4933, 0.7781, 0.4933, 0.753, 0.5435, 0.753, 0.5435, 0.7279, 0.4933, 0.7279, 0.04739, 0.5, 0.04739, 0.625, 0.002219, 0.6248, 0.001131, 0.4999, 0.001131, 0.25, 0.001685, 5.341e-05, 0.04739, 2.178e-05, 0.04677, 0.2496, 0.4933, 0.7781, 0.5435, 0.7781, 0.5435, 0.753, 0.4933, 0.753, 0.5009, 0.506, 0.5473, 0.5098, 0.5473, 0.5098, 0.5009, 0.506, 0.5936, 0.6972, 0.5463, 0.6972, 0.5463, 0.6972, 0.5936, 0.6972, 0.7486, 1.001, 0.0004743, 1.0, 0.001921, 0.8746, 0.7509, 0.8731, 0.5936, 0.5098, 0.5473, 0.5098, 0.5473, 0.5098, 0.5936, 0.5098, 0.4931, 0.6959, 0.5463, 0.6972, 0.5463, 0.6972, 0.4931, 0.6959, 0.4933, 0.7279, 0.4931, 0.6959, 0.5463, 0.6972, 0.5435, 0.7279, 0.72, 0.6343, 0.7143, 0.4769, 0.7839, 0.4909, 0.785, 0.681, 0.04739, 0.625, 0.04739, 0.75, 0.001131, 0.7499, 0.002219, 0.6248, 0.5009, 0.506, 0.5009, 0.506, 0.5473, 0.5098, 0.5473, 0.5098, 0.5936, 0.6972, 0.5936, 0.6972, 0.5463, 0.6972, 0.5463, 0.6972, 0.7564, 0.06016, 0.7552, 0.3321, -0.001554, 0.3498, -1.027e-05, 0.09608, 0.5936, 0.5098, 0.5936, 0.5098, 0.5473, 0.5098, 0.5473, 0.5098, 0.4931, 0.6959, 0.4931, 0.6959, 0.5463, 0.6972, 0.5463, 0.6972, 0.4933, 0.7279, 0.5435, 0.7279, 0.5463, 0.6972, 0.4931, 0.6959, 0.724, 0.5672, 0.7844, 0.6129, 0.7806, 0.4467, 0.7229, 0.4207, 0.001131, 0.4999, 0.001131, 0.25, 0.04677, 0.2496, 0.04739, 0.5, 0.8529, 0.02502, 0.9019, 0.02502, 0.9019, 0.02502, 0.8529, 0.02502, 0.7549, 0.02502, 0.8039, 0.02502, 0.8039, 0.02502, 0.7549, 0.02502, 0.4014, 0.8038, 0.02502, 0.8038, 0.02502, 0.8038, 0.4014, 0.8038, 0.8039, 0.02502, 0.8529, 0.02502, 0.8529, 0.02502, 0.8039, 0.02502, 0.7085, 0.9997, 0.0004743, 1.0, 0.001131, 0.7499, 0.001131, 0.4999, 0.001131, 0.25, 0.001685, 5.341e-05, 0.7232, 8.509e-05, 0.7232, 0.2499, 0.7232, 0.7496, 0.7074, 0.873, 0.7085, 0.9997, 0.0004743, 1.0, 0.001921, 0.8746, 0.001131, 0.7499, 0.002219, 0.6248, 0.001131, 0.4999, 0.002219, 0.3749, 0.001131, 0.25, 0.002219, 0.125, 0.001685, 5.341e-05, 0.7232, 8.509e-05, 0.7244, 0.1278, 0.7232, 0.2499, 0.7262, 0.3747, 0.7242, 0.4997, 0.72, 0.6343, 0.7232, 0.7496, 0.7085, 0.9997, 0.0004743, 1.0, 0.001131, 0.7499, 0.001131, 0.4999, 0.001131, 0.25, 0.001685, 5.341e-05, 0.7232, 8.509e-05, 0.7232, 0.2499, 0.7242, 0.4997, 0.7232, 0.7496, 0.4274, 0.7963, 0.4281, 0.6715, 0.4285, 0.6091, 0.4519, 0.6093, 0.4753, 0.6095, 0.4987, 0.6098, 0.5221, 0.61, 0.5455, 0.6102, 0.5689, 0.6105, 0.5923, 0.6107, 0.6157, 0.6109, 0.6153, 0.6733, 0.615, 0.7357, 0.6146, 0.7981, 0.6143, 0.8606, 0.5909, 0.8603, 0.5675, 0.8601, 0.5441, 0.8598, 0.5207, 0.8596, 0.4973, 0.8594, 0.4739, 0.8591, 0.4504, 0.8589, 0.427, 0.8587, 0.5034, 0.4245, 0.5034, 0.4471, 0.5034, 0.4471, 0.5034, 0.4245, 0.7059, 0.02502, 0.7549, 0.02502, 0.7549, 0.02502, 0.7059, 0.02502, 0.5009, 0.506, 0.5009, 0.506, 0.5009, 0.506, 0.5009, 0.506, 0.503, 0.4017, 0.5034, 0.4245, 0.5034, 0.4245, 0.503, 0.4017, 0.7232, 0.2499, 0.7262, 0.3747, 0.7242, 0.4997, 0.72, 0.6343, 0.7232, 0.7496, 0.7509, 0.8731, 0.7486, 1.001, 0.0004743, 1.0, 0.0004743, 1.0, 0.001921, 0.8746, 0.001921, 0.8746, 0.001131, 0.7499, 0.002219, 0.6248, 0.001131, 0.4999, 0.002219, 0.3749, 0.001131, 0.25, 0.002219, 0.125, 0.001685, 5.341e-05, 0.7232, 8.509e-05, 0.7244, 0.1278, 0.5034, 0.4471, 0.5034, 0.4697, 0.5034, 0.4697, 0.5034, 0.4471, 0.5034, 0.4697, 0.5009, 0.506, 0.5009, 0.506, 0.5034, 0.4697])
me_cube_002.materials.append(mat_material_001)
me_cube_002.use_remesh_preserve_volume = False
me_cube_002.use_remesh_preserve_attributes = False
me_cube_002.use_mirror_vertex_groups = False
me_cube_002.update()
me_cube_003 = bpy.data.meshes.new('Cube.003')
me_cube_003.from_pydata([(1.0, 0.9, -0.9), (0.9, 0.9, 1.0), (1.0, 0.9, 0.9), (0.1, 1.0, -0.9), (0.1, 1.0, 0.9), (0.9, 1.0, 0.9), (0.9, 1.0, -0.9), (0.1, 0.95, 0.9), (0.1, 0.95, -0.9), (0.9, 0.95, -0.9), (0.9, 0.95, 0.9), (1.0, 1.0, 1.0), (0.9, 0.9, -1.0), (0.975, 0.9, 0.9), (0.975, 0.9, -0.9), (-1.0, 0.9, -0.9), (-0.9, 0.9, 1.0), (-1.0, 0.9, 0.9), (0.0, 0.9, -1.0), (0.0, 1.0, 1.0), (0.0, 0.9, 1.0), (-0.1, 1.0, -0.9), (-0.1, 1.0, 0.9), (-0.9, 1.0, 0.9), (-0.9, 1.0, -0.9), (-0.1, 0.95, 0.9), (-0.1, 0.95, -0.9), (-0.9, 0.95, -0.9), (-0.9, 0.95, 0.9), (-1.0, 1.0, 1.0), (-0.9, 0.9, -1.0), (-0.975, 0.9, 0.9), (-0.975, 0.9, -0.9), (0.5, 1.0, 1.0), (0.45, 0.9, 1.0), (0.5, 0.9, -1.0), (0.5, 1.0, -0.9), (0.5, 1.0, 0.9), (0.5, 0.95, -0.9), (0.5, 0.95, 0.9), (0.75, 1.0, 1.0), (0.675, 0.9, 1.0), (0.7, 1.0, 0.9), (0.7, 0.95, 0.9), (0.75, 0.9, -1.0), (0.7, 1.0, -0.9), (0.7, 0.95, -0.9), (0.25, 0.9, -1.0), (0.3, 1.0, -0.9), (0.3, 0.95, -0.9), (0.25, 1.0, 1.0), (0.225, 0.9, 1.0), (0.3, 1.0, 0.9), (0.3, 0.95, 0.9), (-0.5, 1.0, 1.0), (-0.45, 0.9, 1.0), (-0.5, 0.9, -1.0), (-0.5, 1.0, -0.9), (-0.5, 1.0, 0.9), (-0.5, 0.95, -0.9), (-0.5, 0.95, 0.9), (-0.25, 0.9, -1.0), (-0.3, 1.0, -0.9), (-0.3, 0.95, -0.9), (-0.25, 1.0, 1.0), (-0.225, 0.9, 1.0), (-0.3, 1.0, 0.9), (-0.3, 0.95, 0.9), (-0.75, 1.0, 1.0), (-0.675, 0.9, 1.0), (-0.7, 1.0, 0.9), (-0.7, 0.95, 0.9), (-0.75, 0.9, -1.0), (-0.7, 1.0, -0.9), (-0.7, 0.95, -0.9), (0.9, 0.5, -1.0), (1.0, 0.5, 1.0), (0.9, 0.45, 1.0), (-0.225, 0.9, -0.8423), (1.0, 0.45, -0.9), (1.0, 0.45, 0.9), (0.975, 0.45, -0.9), (0.975, 0.45, 0.9), (-0.9, 0.5, -1.0), (-1.0, 0.5, 1.0), (-0.9, 0.45, 1.0), (-1.0, 0.45, -0.9), (-1.0, 0.45, 0.9), (-0.975, 0.45, -0.9), (-0.975, 0.45, 0.9), (0.225, 0.45, -0.8423), (0.0, 0.9, -0.8423), (0.675, 0.45, -0.8423), (0.45, 0.45, -0.8423), (0.45, 0.0, -0.8423), (0.225, 0.0, -0.8423), (1.0, -0.9, -0.9), (0.9, -0.9, 1.0), (1.0, -0.9, 0.9), (0.1, -1.0, -0.9), (0.1, -1.0, 0.9), (0.9, -1.0, 0.9), (0.9, -1.0, -0.9), (0.1, -0.95, 0.9), (0.1, -0.95, -0.9), (0.9, -0.95, -0.9), (0.9, -0.95, 0.9), (1.0, 0.0, -0.9), (1.0, 0.0, 0.9), (0.9, 0.0, 1.0), (1.0, -1.0, 1.0), (0.9, -0.9, -1.0), (0.9, 0.0, -1.0), (1.0, 0.0, 1.0), (0.975, 0.0, 0.9), (0.975, 0.0, -0.9), (0.975, -0.9, 0.9), (0.975, -0.9, -0.9), (-1.0, -0.9, -0.9), (-0.9, -0.9, 1.0), (-1.0, -0.9, 0.9), (0.0, -0.9, -1.0), (0.0, -1.0, 1.0), (0.0, -0.9, 1.0), (-0.1, -1.0, -0.9), (-0.1, -1.0, 0.9), (-0.9, -1.0, 0.9), (-0.9, -1.0, -0.9), (-0.1, -0.95, 0.9), (-0.1, -0.95, -0.9), (-0.9, -0.95, -0.9), (-0.9, -0.95, 0.9), (-1.0, 0.0, -0.9), (-1.0, 0.0, 0.9), (-0.9, 0.0, 1.0), (0.45, 0.9, -0.8423), (-1.0, -1.0, 1.0), (-0.9, -0.9, -1.0), (-0.9, 0.0, -1.0), (-1.0, 0.0, 1.0), (-0.975, 0.0, 0.9), (-0.975, 0.0, -0.9), (-0.975, -0.9, 0.9), (-0.975, -0.9, -0.9), (0.5, -1.0, 1.0), (0.45, -0.9, 1.0), (0.5, -0.9, -1.0), (0.5, -1.0, -0.9), (0.5, -1.0, 0.9), (0.5, -0.95, -0.9), (0.5, -0.95, 0.9), (0.225, 0.9, -0.8423), (0.75, -1.0, 1.0), (0.675, -0.9, 1.0), (0.7, -1.0, 0.9), (0.7, -0.95, 0.9), (-0.675, 0.0, -0.8423), (0.75, -0.9, -1.0), (0.7, -1.0, -0.9), (0.7, -0.95, -0.9), (0.25, -0.9, -1.0), (0.3, -1.0, -0.9), (0.3, -0.95, -0.9), (0.25, -1.0, 1.0), (0.225, -0.9, 1.0), (0.3, -1.0, 0.9), (0.3, -0.95, 0.9), (-0.9, 0.0, -0.8423), (-0.5, -1.0, 1.0), (-0.45, -0.9, 1.0), (-0.5, -0.9, -1.0), (-0.5, -1.0, -0.9), (-0.5, -1.0, 0.9), (-0.5, -0.95, -0.9), (-0.5, -0.95, 0.9), (-0.9, 0.45, -0.8423), (-0.25, -0.9, -1.0), (-0.3, -1.0, -0.9), (-0.3, -0.95, -0.9), (-0.25, -1.0, 1.0), (-0.225, -0.9, 1.0), (-0.3, -1.0, 0.9), (-0.3, -0.95, 0.9), (-0.9, 0.9, -0.8423), (-0.75, -1.0, 1.0), (-0.675, -0.9, 1.0), (-0.7, -1.0, 0.9), (-0.7, -0.95, 0.9), (-0.675, 0.9, -0.8423), (-0.75, -0.9, -1.0), (-0.7, -1.0, -0.9), (-0.7, -0.95, -0.9), (0.9, -0.5, -1.0), (1.0, -0.5, 1.0), (0.9, -0.45, 1.0), (0.675, 0.0, -0.8423), (1.0, -0.45, -0.9), (1.0, -0.45, 0.9), (0.975, -0.45, -0.9), (0.975, -0.45, 0.9), (-0.9, -0.5, -1.0), (-1.0, -0.5, 1.0), (-0.9, -0.45, 1.0), (-1.0, -0.45, -0.9), (-1.0, -0.45, 0.9), (-0.975, -0.45, -0.9), (-0.975, -0.45, 0.9), (0.0, 0.0, -0.8423), (0.0, 0.45, -0.8423), (0.9, 0.0, -0.8423), (0.9, 0.45, -0.8423), (0.9, 0.9, -0.8423), (0.675, 0.9, -0.8423), (0.675, 0.9, 0.8863), (0.9, 0.9, 0.8863), (0.9, 0.45, 0.8863), (0.9, 0.0, 0.8863), (-0.675, 0.9, 0.8863), (-0.9, 0.9, 0.8863), (-0.9, 0.45, 0.8863), (-0.9, 0.0, 0.8863), (0.225, 0.9, 0.8863), (0.45, 0.9, 0.8863), (0.0, 0.9, 0.8863), (-0.225, 0.9, 0.8863), (-0.45, 0.9, 0.8863), (0.675, -0.9, 0.8863), (0.9, -0.9, 0.8863), (0.9, -0.45, 0.8863), (-0.675, -0.9, 0.8863), (-0.9, -0.9, 0.8863), (-0.9, -0.45, 0.8863), (0.225, -0.9, 0.8863), (0.45, -0.9, 0.8863), (0.0, -0.9, 0.8863), (-0.225, -0.9, 0.8863), (-0.45, -0.9, 0.8863), (-0.45, 0.9, -0.8423), (-0.225, 0.0, -0.8423), (-0.45, 0.0, -0.8423), (-0.45, 0.45, -0.8423), (-0.225, 0.45, -0.8423), (-0.675, 0.45, -0.8423), (0.675, -0.9, -0.8423), (0.9, -0.9, -0.8423), (0.9, -0.45, -0.8423), (0.0, -0.45, -0.8423), (-0.675, -0.9, -0.8423), (-0.9, -0.9, -0.8423), (-0.9, -0.45, -0.8423), (0.225, -0.9, -0.8423), (0.45, -0.9, -0.8423), (0.45, -0.45, -0.8423), (0.675, -0.45, -0.8423), (0.0, -0.9, -0.8423), (0.225, -0.45, -0.8423), (-0.225, -0.9, -0.8423), (-0.45, -0.9, -0.8423), (-0.45, -0.45, -0.8423), (-0.225, -0.45, -0.8423), (-0.675, -0.45, -0.8423), (1.0, 0.5, -1.0), (1.0, 1.0, -1.0), (0.25, 1.0, -1.0), (0.0, 1.0, -1.0), (-1.0, 0.5, -1.0), (-1.0, 1.0, -1.0), (-0.25, 1.0, -1.0), (0.75, 1.0, -1.0), (0.5, 1.0, -1.0), (-0.75, 1.0, -1.0), (-0.5, 1.0, -1.0), (1.0, 0.0, -1.0), (-1.0, 0.0, -1.0), (1.0, -0.5, -1.0), (1.0, -1.0, -1.0), (0.25, -1.0, -1.0), (0.0, -1.0, -1.0), (-1.0, -0.5, -1.0), (-1.0, -1.0, -1.0), (-0.25, -1.0, -1.0), (0.75, -1.0, -1.0), (0.5, -1.0, -1.0), (-0.75, -1.0, -1.0), (-0.5, -1.0, -1.0), (4.441e-16, 0.5, -0.5), (4.441e-16, 0.0, -0.5), (0.25, 0.0, -0.5), (-0.25, 0.0, -0.5), (0.75, 0.0, -0.5), (0.5, 0.0, -0.5), (0.5, 0.5, -0.5), (0.9, 0.0, -0.5), (0.75, 0.5, -0.5), (0.25, 0.5, -0.5), (-0.75, 0.0, -0.5), (-0.5, 0.0, -0.5), (-0.5, 0.5, -0.5), (-0.5, 0.9, -0.5), (-0.25, 0.5, -0.5), (-0.25, 0.9, -0.5), (-0.9, 0.0, -0.5), (-0.75, 0.5, -0.5), (-0.75, 0.9, -0.5), (4.441e-16, 0.9, -0.5), (0.5, 0.9, -0.5), (0.75, 0.9, -0.5), (0.25, 0.9, -0.5), (-0.9, 0.5, -0.5), (0.9, 0.5, -0.5), (4.441e-16, -0.5, -0.5), (0.5, -0.5, -0.5), (0.75, -0.5, -0.5), (0.25, -0.5, -0.5), (-0.5, -0.5, -0.5), (-0.5, -0.9, -0.5), (-0.25, -0.5, -0.5), (-0.25, -0.9, -0.5), (-0.75, -0.5, -0.5), (-0.75, -0.9, -0.5), (4.441e-16, -0.9, -0.5), (0.5, -0.9, -0.5), (0.75, -0.9, -0.5), (0.25, -0.9, -0.5), (-0.9, -0.5, -0.5), (0.9, -0.5, -0.5), (0.9, 0.9, -0.5), (-0.9, 0.9, -0.5), (0.9, -0.9, -0.5), (-0.9, -0.9, -0.5)], [], [(41, 1, 11, 40), (42, 5, 10, 43), (264, 19, 4, 3), (40, 11, 5, 42), (11, 262, 6, 5), (263, 264, 3, 48), (46, 43, 10, 9), (3, 4, 7, 8), (5, 6, 9, 10), (48, 3, 8, 49), (175, 167, 156, 242), (77, 109, 113, 76), (2, 0, 262, 11), (79, 107, 272, 261), (80, 2, 11, 76), (81, 82, 114, 115), (79, 0, 14, 81), (80, 108, 114, 82), (0, 2, 13, 14), (69, 68, 29, 16), (70, 71, 28, 23), (264, 21, 22, 19), (68, 70, 23, 29), (29, 23, 24, 266), (267, 62, 21, 264), (74, 27, 28, 71), (21, 26, 25, 22), (23, 28, 27, 24), (62, 63, 26, 21), (240, 239, 238, 241), (85, 84, 139, 134), (17, 29, 266, 15), (86, 265, 273, 132), (87, 84, 29, 17), (88, 141, 140, 89), (86, 88, 32, 15), (87, 89, 140, 133), (15, 32, 31, 17), (242, 156, 239, 240), (45, 36, 38, 46), (49, 53, 39, 38), (268, 269, 36, 45), (50, 33, 37, 52), (52, 37, 39, 53), (51, 34, 33, 50), (262, 268, 45, 6), (6, 45, 46, 9), (93, 90, 95, 94), (38, 39, 43, 46), (33, 40, 42, 37), (37, 42, 43, 39), (34, 41, 40, 33), (20, 51, 50, 19), (4, 52, 53, 7), (19, 50, 52, 4), (8, 7, 53, 49), (210, 92, 195, 209), (36, 48, 49, 38), (269, 263, 48, 36), (92, 93, 94, 195), (73, 74, 59, 57), (63, 59, 60, 67), (270, 73, 57, 271), (64, 66, 58, 54), (66, 67, 60, 58), (65, 64, 54, 55), (20, 19, 64, 65), (22, 25, 67, 66), (19, 22, 66, 64), (26, 63, 67, 25), (241, 238, 207, 208), (57, 59, 63, 62), (271, 57, 62, 267), (266, 24, 73, 270), (24, 27, 74, 73), (90, 208, 207, 95), (59, 74, 71, 60), (54, 58, 70, 68), (58, 60, 71, 70), (55, 54, 68, 69), (160, 121, 320, 323), (97, 194, 228, 227), (20, 65, 224, 223), (176, 170, 315, 317), (185, 169, 236, 229), (44, 12, 326, 306), (69, 16, 218, 217), (192, 111, 328, 325), (170, 189, 319, 315), (169, 180, 235, 236), (145, 153, 226, 233), (35, 44, 306, 305), (17, 31, 89, 87), (132, 141, 88, 86), (32, 88, 89, 31), (133, 139, 84, 87), (15, 266, 265, 86), (138, 83, 308, 301), (16, 29, 84, 85), (164, 145, 233, 232), (2, 80, 82, 13), (107, 79, 81, 115), (14, 13, 82, 81), (108, 80, 76, 113), (0, 79, 261, 262), (146, 160, 323, 321), (1, 77, 76, 11), (55, 69, 217, 225), (153, 152, 110, 97), (154, 155, 106, 101), (277, 99, 100, 122), (152, 154, 101, 110), (110, 101, 102, 275), (276, 161, 99, 277), (159, 105, 106, 155), (99, 104, 103, 100), (101, 106, 105, 102), (161, 162, 104, 99), (1, 41, 213, 214), (194, 193, 113, 109), (61, 18, 304, 300), (98, 110, 275, 96), (196, 274, 272, 107), (197, 193, 110, 98), (198, 115, 114, 199), (196, 198, 117, 96), (197, 199, 114, 108), (96, 117, 116, 98), (185, 119, 136, 184), (186, 126, 131, 187), (277, 122, 125, 124), (184, 136, 126, 186), (136, 279, 127, 126), (280, 277, 124, 177), (191, 187, 131, 130), (124, 125, 128, 129), (126, 127, 130, 131), (177, 124, 129, 178), (109, 77, 215, 216), (202, 134, 139, 201), (75, 112, 292, 309), (120, 118, 279, 136), (203, 132, 273, 278), (204, 120, 136, 201), (205, 206, 140, 141), (203, 118, 143, 205), (204, 133, 140, 206), (118, 120, 142, 143), (111, 157, 322, 328), (41, 34, 222, 213), (158, 159, 149, 147), (162, 149, 150, 166), (281, 158, 147, 282), (163, 165, 148, 144), (165, 166, 150, 148), (164, 163, 144, 145), (275, 102, 158, 281), (102, 105, 159, 158), (85, 134, 220, 219), (83, 30, 327, 308), (149, 159, 155, 150), (144, 148, 154, 152), (148, 150, 155, 154), (145, 144, 152, 153), (123, 122, 163, 164), (100, 103, 166, 165), (122, 100, 165, 163), (104, 162, 166, 103), (30, 72, 303, 327), (119, 185, 229, 230), (147, 149, 162, 161), (282, 147, 161, 276), (157, 146, 321, 322), (16, 85, 219, 218), (190, 171, 173, 191), (178, 182, 174, 173), (283, 284, 171, 190), (179, 168, 172, 181), (181, 172, 174, 182), (180, 169, 168, 179), (123, 180, 179, 122), (125, 181, 182, 128), (122, 179, 181, 125), (129, 128, 182, 178), (18, 47, 307, 304), (51, 20, 223, 221), (171, 177, 178, 173), (284, 280, 177, 171), (279, 283, 190, 127), (127, 190, 191, 130), (153, 97, 227, 226), (200, 138, 301, 324), (173, 174, 187, 191), (168, 184, 186, 172), (172, 186, 187, 174), (169, 185, 184, 168), (56, 61, 300, 298), (194, 109, 216, 228), (180, 123, 234, 235), (121, 176, 317, 320), (202, 119, 230, 231), (12, 75, 309, 326), (34, 51, 221, 222), (112, 192, 325, 292), (72, 56, 298, 303), (123, 164, 232, 234), (77, 1, 214, 215), (137, 200, 324, 329), (120, 204, 206, 142), (132, 203, 205, 141), (143, 142, 206, 205), (133, 204, 201, 139), (118, 203, 278, 279), (189, 137, 329, 319), (119, 202, 201, 136), (65, 55, 225, 224), (98, 116, 199, 197), (107, 115, 198, 196), (117, 198, 199, 116), (108, 113, 193, 197), (96, 275, 274, 196), (47, 35, 305, 307), (97, 110, 193, 194), (134, 202, 231, 220), (230, 229, 247, 248), (214, 213, 212, 211), (225, 217, 188, 237), (227, 228, 245, 244), (222, 221, 151, 135), (234, 232, 250, 254), (228, 216, 209, 245), (221, 223, 91, 151), (229, 236, 257, 247), (226, 227, 244, 243), (219, 220, 167, 175), (218, 219, 175, 183), (233, 226, 243, 251), (223, 224, 78, 91), (217, 218, 183, 188), (235, 234, 254, 256), (215, 214, 211, 210), (213, 222, 135, 212), (232, 233, 251, 250), (231, 230, 248, 249), (220, 231, 249, 167), (224, 225, 237, 78), (236, 235, 256, 257), (216, 215, 210, 209), (183, 175, 242, 188), (237, 240, 241, 78), (188, 242, 240, 237), (135, 151, 90, 93), (211, 212, 92, 210), (212, 135, 93, 92), (78, 241, 208, 91), (151, 91, 208, 90), (255, 95, 207, 246), (259, 246, 207, 238), (253, 195, 94, 252), (245, 209, 195, 253), (252, 94, 95, 255), (260, 258, 239, 156), (258, 259, 238, 239), (249, 260, 156, 167), (248, 247, 260, 249), (257, 256, 259, 258), (247, 257, 258, 260), (251, 252, 255, 250), (244, 245, 253, 243), (243, 253, 252, 251), (256, 254, 246, 259), (250, 255, 246, 254), (75, 12, 262, 261), (47, 18, 264, 263), (30, 83, 265, 266), (18, 61, 267, 264), (44, 35, 269, 268), (12, 44, 268, 262), (35, 47, 263, 269), (56, 72, 270, 271), (61, 56, 271, 267), (72, 30, 266, 270), (112, 75, 261, 272), (83, 138, 273, 265), (111, 192, 274, 275), (121, 160, 276, 277), (200, 137, 279, 278), (176, 121, 277, 280), (146, 157, 281, 282), (157, 111, 275, 281), (160, 146, 282, 276), (189, 170, 284, 283), (170, 176, 280, 284), (137, 189, 283, 279), (192, 112, 272, 274), (138, 200, 278, 273), (293, 309, 292, 289), (302, 295, 301, 308), (294, 291, 290, 287), (291, 293, 289, 290), (285, 294, 287, 286), (299, 288, 296, 297), (285, 286, 288, 299), (297, 296, 295, 302), (298, 297, 302, 303), (304, 285, 299, 300), (300, 299, 297, 298), (304, 307, 294, 285), (305, 306, 293, 291), (307, 305, 291, 294), (303, 302, 308, 327), (306, 326, 309, 293), (312, 289, 292, 325), (318, 324, 301, 295), (313, 287, 290, 311), (311, 290, 289, 312), (310, 286, 287, 313), (316, 314, 296, 288), (310, 316, 288, 286), (314, 318, 295, 296), (315, 319, 318, 314), (320, 317, 316, 310), (317, 315, 314, 316), (320, 310, 313, 323), (321, 311, 312, 322), (323, 313, 311, 321), (319, 329, 324, 318), (322, 312, 325, 328)])
_uv = me_cube_003.uv_layers.new(name='UVMap')
_uv.uv.foreach_set('vector', [0.03752, 0.8375, 0.03752, 0.95, 1.936e-05, 1.0, 1.936e-05, 0.875, 0.5333, 0.02223, 0.582, 0.03099, 0.5739, 0.04022, 0.5321, 0.03173, 0.3931, 0.3925, 0.3931, 0.01485, 0.4115, 0.03346, 0.414, 0.3707, 0.5458, 0.003213, 0.603, 0.009224, 0.582, 0.03099, 0.5333, 0.02223, 0.603, 0.009224, 0.603, 0.3868, 0.5845, 0.3682, 0.582, 0.03099, 0.4502, 0.3985, 0.3931, 0.3925, 0.414, 0.3707, 0.4627, 0.3795, 0.5399, 0.3676, 0.5321, 0.03173, 0.5739, 0.04022, 0.5733, 0.3606, 0.414, 0.3707, 0.4115, 0.03346, 0.4227, 0.04109, 0.4222, 0.3615, 0.582, 0.03099, 0.5845, 0.3682, 0.5733, 0.3606, 0.5739, 0.04022, 0.4627, 0.3795, 0.414, 0.3707, 0.4222, 0.3615, 0.4639, 0.37, 8.659e-05, 0.75, 8.659e-05, 0.5, 0.09382, 0.5, 0.09382, 0.75, 0.03752, 0.275, 0.03752, 0.5, 1.939e-05, 0.5, 1.936e-05, 0.25, 0.8128, 0.7659, 0.81, 0.438, 0.8299, 0.4188, 0.8299, 0.7814, 0.6339, 0.8967, 0.6339, 0.9795, 0.6035, 0.9774, 0.6142, 0.8848, 0.7238, 0.7867, 0.8128, 0.7659, 0.8299, 0.7814, 0.7362, 0.8026, 0.6383, 0.8951, 0.9693, 0.8951, 0.9693, 0.98, 0.6383, 0.98, 0.6339, 0.8967, 0.6339, 0.8038, 0.6383, 0.8093, 0.6383, 0.8951, 0.9671, 0.8865, 0.9671, 0.978, 0.9693, 0.98, 0.9693, 0.8951, 0.6339, 0.8038, 0.972, 0.8038, 0.9671, 0.8093, 0.6383, 0.8093, 0.03752, 0.1625, 1.939e-05, 0.125, 1.939e-05, 1.936e-05, 0.03752, 0.05002, 0.4633, 0.5123, 0.4633, 0.5123, 0.4833, 0.5123, 0.4833, 0.5123, 0.3931, 0.7028, 0.4031, 0.6928, 0.4031, 0.5123, 0.3931, 0.5023, 0.4683, 0.5023, 0.4633, 0.5123, 0.4833, 0.5123, 0.4933, 0.5023, 0.4933, 0.5023, 0.4833, 0.5123, 0.4833, 0.6928, 0.4933, 0.7028, 0.4181, 0.7028, 0.4231, 0.6928, 0.4031, 0.6928, 0.3931, 0.7028, 0.4633, 0.6928, 0.4833, 0.6928, 0.4833, 0.5123, 0.4633, 0.5123, 0.4031, 0.6928, 0.4031, 0.6928, 0.4031, 0.5123, 0.4031, 0.5123, 0.4833, 0.5123, 0.4833, 0.5123, 0.4833, 0.6928, 0.4833, 0.6928, 0.4231, 0.6928, 0.4231, 0.6928, 0.4031, 0.6928, 0.4031, 0.6928, 0.1876, 0.75, 0.1876, 0.5, 0.2813, 0.5, 0.2813, 0.75, 0.03752, 0.725, 1.936e-05, 0.75, 1.936e-05, 0.5, 0.03752, 0.5, 0.5034, 0.5123, 0.4933, 0.5023, 0.4933, 0.7028, 0.5034, 0.6928, 0.5485, 0.6928, 0.5435, 0.7028, 0.5936, 0.7028, 0.5936, 0.6928, 0.5485, 0.5123, 0.5435, 0.5023, 0.4933, 0.5023, 0.5034, 0.5123, 0.5485, 0.6928, 0.5936, 0.6928, 0.5936, 0.5123, 0.5485, 0.5123, 0.5485, 0.6928, 0.5485, 0.6928, 0.5034, 0.6928, 0.5034, 0.6928, 0.5485, 0.5123, 0.5485, 0.5123, 0.5936, 0.5123, 0.5936, 0.5123, 0.5034, 0.6928, 0.5034, 0.6928, 0.5034, 0.5123, 0.5034, 0.5123, 0.09382, 0.75, 0.09382, 0.5, 0.1876, 0.5, 0.1876, 0.75, 0.5417, 0.3781, 0.5019, 0.3808, 0.5016, 0.371, 0.5399, 0.3676, 0.4639, 0.37, 0.4561, 0.03415, 0.4944, 0.0307, 0.5016, 0.371, 0.5539, 0.395, 0.5025, 0.4014, 0.5019, 0.3808, 0.5417, 0.3781, 0.4421, 0.00675, 0.4935, 0.0002673, 0.4942, 0.0209, 0.4543, 0.02358, 0.4543, 0.02358, 0.4942, 0.0209, 0.4944, 0.0307, 0.4561, 0.03415, 0.03752, 0.6125, 0.03752, 0.725, 1.939e-05, 0.75, 1.939e-05, 0.625, 0.603, 0.3868, 0.5539, 0.395, 0.5417, 0.3781, 0.5845, 0.3682, 0.5845, 0.3682, 0.5417, 0.3781, 0.5399, 0.3676, 0.5733, 0.3606, 0.5625, 0.75, 0.4688, 0.75, 0.4688, 0.5, 0.5625, 0.5, 0.5016, 0.371, 0.4944, 0.0307, 0.5321, 0.03173, 0.5399, 0.3676, 0.4935, 0.0002673, 0.5458, 0.003213, 0.5333, 0.02223, 0.4942, 0.0209, 0.4942, 0.0209, 0.5333, 0.02223, 0.5321, 0.03173, 0.4944, 0.0307, 0.03752, 0.725, 0.03752, 0.8375, 1.936e-05, 0.875, 1.939e-05, 0.75, 0.03752, 0.5, 0.03752, 0.6125, 1.939e-05, 0.625, 1.939e-05, 0.5, 0.4115, 0.03346, 0.4543, 0.02358, 0.4561, 0.03415, 0.4227, 0.04109, 0.3931, 0.01485, 0.4421, 0.00675, 0.4543, 0.02358, 0.4115, 0.03346, 0.4222, 0.3615, 0.4227, 0.04109, 0.4561, 0.03415, 0.4639, 0.37, 0.75, 0.75, 0.6562, 0.75, 0.6562, 0.5, 0.75, 0.5, 0.5019, 0.3808, 0.4627, 0.3795, 0.4639, 0.37, 0.5016, 0.371, 0.5025, 0.4014, 0.4502, 0.3985, 0.4627, 0.3795, 0.5019, 0.3808, 0.6562, 0.75, 0.5625, 0.75, 0.5625, 0.5, 0.6562, 0.5, 0.4633, 0.6928, 0.4633, 0.6928, 0.4432, 0.6928, 0.4432, 0.6928, 0.4231, 0.6928, 0.4432, 0.6928, 0.4432, 0.5123, 0.4231, 0.5123, 0.4683, 0.7028, 0.4633, 0.6928, 0.4432, 0.6928, 0.4432, 0.7028, 0.4181, 0.5023, 0.4231, 0.5123, 0.4432, 0.5123, 0.4432, 0.5023, 0.4231, 0.5123, 0.4231, 0.5123, 0.4432, 0.5123, 0.4432, 0.5123, 0.03752, 0.3875, 1.936e-05, 0.375, 1.936e-05, 0.25, 0.03752, 0.275, 0.03752, 0.5, 1.939e-05, 0.5, 1.936e-05, 0.375, 0.03752, 0.3875, 0.4031, 0.5123, 0.4031, 0.5123, 0.4231, 0.5123, 0.4231, 0.5123, 0.3931, 0.5023, 0.4031, 0.5123, 0.4231, 0.5123, 0.4181, 0.5023, 0.4031, 0.6928, 0.4231, 0.6928, 0.4231, 0.5123, 0.4031, 0.5123, 0.2813, 0.75, 0.2813, 0.5, 0.375, 0.5, 0.375, 0.75, 0.4432, 0.6928, 0.4432, 0.6928, 0.4231, 0.6928, 0.4231, 0.6928, 0.4432, 0.7028, 0.4432, 0.6928, 0.4231, 0.6928, 0.4181, 0.7028, 0.4933, 0.7028, 0.4833, 0.6928, 0.4633, 0.6928, 0.4683, 0.7028, 0.4833, 0.6928, 0.4833, 0.6928, 0.4633, 0.6928, 0.4633, 0.6928, 0.4688, 0.75, 0.375, 0.75, 0.375, 0.5, 0.4688, 0.5, 0.4432, 0.6928, 0.4633, 0.6928, 0.4633, 0.5123, 0.4432, 0.5123, 0.4432, 0.5023, 0.4432, 0.5123, 0.4633, 0.5123, 0.4683, 0.5023, 0.4432, 0.5123, 0.4432, 0.5123, 0.4633, 0.5123, 0.4633, 0.5123, 0.03752, 0.275, 1.936e-05, 0.25, 1.939e-05, 0.125, 0.03752, 0.1625, 0.5034, 0.7781, 0.5034, 0.8031, 0.5034, 0.8031, 0.5034, 0.7781, 0.4974, 0.8277, 0.5455, 0.8277, 0.5455, 0.8277, 0.4974, 0.8277, 0.5034, 0.402, 0.5034, 0.4245, 0.5034, 0.4245, 0.5034, 0.402, 0.5034, 0.7781, 0.5034, 0.753, 0.5034, 0.753, 0.5034, 0.7781, 0.09833, 0.0002673, 0.1964, 0.0002673, 0.1964, 0.04981, 0.09833, 0.04981, 0.5034, 0.7279, 0.5034, 0.7129, 0.5034, 0.7129, 0.5034, 0.7279, 0.5034, 0.4697, 0.5034, 0.4922, 0.5034, 0.4922, 0.5034, 0.4697, 0.5435, 0.7129, 0.5034, 0.7129, 0.5034, 0.7129, 0.5435, 0.7129, 0.5034, 0.753, 0.5034, 0.7279, 0.5034, 0.7279, 0.5034, 0.753, 0.1964, 0.0002673, 0.2945, 0.0002673, 0.2945, 0.04981, 0.1964, 0.04981, 0.5034, 0.4471, 0.5034, 0.4697, 0.5034, 0.4697, 0.5034, 0.4471, 0.5034, 0.753, 0.5034, 0.7279, 0.5034, 0.7279, 0.5034, 0.753, 0.5034, 0.5123, 0.5034, 0.5123, 0.5485, 0.5123, 0.5485, 0.5123, 0.5936, 0.6928, 0.5936, 0.6928, 0.5485, 0.6928, 0.5485, 0.6928, 0.5034, 0.6928, 0.5485, 0.6928, 0.5485, 0.5123, 0.5034, 0.5123, 0.5936, 0.5123, 0.5936, 0.5023, 0.5435, 0.5023, 0.5485, 0.5123, 0.5034, 0.6928, 0.4933, 0.7028, 0.5435, 0.7028, 0.5485, 0.6928, 0.5936, 0.7129, 0.5435, 0.7129, 0.5435, 0.7129, 0.5936, 0.7129, 0.03752, 0.95, 1.945e-05, 1.0, 1.936e-05, 0.75, 0.03752, 0.725, 0.5034, 0.4245, 0.5034, 0.4471, 0.5034, 0.4471, 0.5034, 0.4245, 0.972, 0.8038, 0.9671, 0.8865, 0.9693, 0.8951, 0.9671, 0.8093, 0.6339, 0.9795, 0.6339, 0.8967, 0.6383, 0.8951, 0.6383, 0.98, 0.6383, 0.8093, 0.9671, 0.8093, 0.9693, 0.8951, 0.6383, 0.8951, 0.9671, 0.978, 0.9671, 0.8865, 0.9977, 0.8865, 0.9977, 0.978, 0.81, 0.438, 0.7059, 0.42, 0.7179, 0.402, 0.8299, 0.4188, 0.5034, 0.753, 0.5034, 0.7781, 0.5034, 0.7781, 0.5034, 0.753, 0.03752, 0.05002, 0.03752, 0.275, 1.936e-05, 0.25, 1.939e-05, 1.936e-05, 0.5034, 0.4471, 0.5034, 0.4697, 0.5034, 0.4697, 0.5034, 0.4471, 1.945e-05, 0.8375, 0.03752, 0.875, 0.03752, 1.0, 1.939e-05, 0.95, 0.4633, 0.5123, 0.4633, 0.5123, 0.4833, 0.5123, 0.4833, 0.5123, 0.3931, 0.7028, 0.4031, 0.6928, 0.4031, 0.5123, 0.3931, 0.5023, 0.4683, 0.5023, 0.4633, 0.5123, 0.4833, 0.5123, 0.4933, 0.5023, 0.4933, 0.5023, 0.4833, 0.5123, 0.4833, 0.6928, 0.4933, 0.7028, 0.4181, 0.7028, 0.4231, 0.6928, 0.4031, 0.6928, 0.3931, 0.7028, 0.4633, 0.6928, 0.4833, 0.6928, 0.4833, 0.5123, 0.4633, 0.5123, 0.4031, 0.6928, 0.4031, 0.6928, 0.4031, 0.5123, 0.4031, 0.5123, 0.4833, 0.5123, 0.4833, 0.5123, 0.4833, 0.6928, 0.4833, 0.6928, 0.4231, 0.6928, 0.4231, 0.6928, 0.4031, 0.6928, 0.4031, 0.6928, 0.7059, 0.0002673, 0.7549, 0.0002673, 0.7549, 0.02502, 0.7059, 0.02502, 0.03752, 0.725, 1.939e-05, 0.75, 1.939e-05, 0.5, 0.03752, 0.5, 0.5034, 0.7781, 0.5034, 0.8031, 0.5034, 0.8031, 0.5034, 0.7781, 0.5034, 0.5123, 0.4933, 0.5023, 0.4933, 0.7028, 0.5034, 0.6928, 0.5485, 0.6928, 0.5435, 0.7028, 0.5936, 0.7028, 0.5936, 0.6928, 0.5485, 0.5123, 0.5435, 0.5023, 0.4933, 0.5023, 0.5034, 0.5123, 0.5485, 0.6928, 0.5936, 0.6928, 0.5936, 0.5123, 0.5485, 0.5123, 0.5485, 0.6928, 0.5485, 0.6928, 0.5034, 0.6928, 0.5034, 0.6928, 0.5485, 0.5123, 0.5485, 0.5123, 0.5936, 0.5123, 0.5936, 0.5123, 0.5034, 0.6928, 0.5034, 0.6928, 0.5034, 0.5123, 0.5034, 0.5123, 1.936e-05, 0.1625, 1.939e-05, 0.05002, 0.03752, 1.936e-05, 0.03752, 0.125, 0.4633, 0.5123, 0.4833, 0.5123, 0.4833, 0.5123, 0.4633, 0.5123, 0.3931, 0.7028, 0.3931, 0.5023, 0.4031, 0.5123, 0.4031, 0.6928, 0.4683, 0.5023, 0.4933, 0.5023, 0.4833, 0.5123, 0.4633, 0.5123, 0.4933, 0.5023, 0.4933, 0.7028, 0.4833, 0.6928, 0.4833, 0.5123, 0.4181, 0.7028, 0.3931, 0.7028, 0.4031, 0.6928, 0.4231, 0.6928, 0.4633, 0.6928, 0.4633, 0.5123, 0.4833, 0.5123, 0.4833, 0.6928, 0.4031, 0.6928, 0.4031, 0.5123, 0.4031, 0.5123, 0.4031, 0.6928, 0.4833, 0.5123, 0.4833, 0.6928, 0.4833, 0.6928, 0.4833, 0.5123, 0.4231, 0.6928, 0.4031, 0.6928, 0.4031, 0.6928, 0.4231, 0.6928, 0.0002673, 0.9997, 0.0002673, 0.9017, 0.02502, 0.9017, 0.02502, 0.9997, 0.03752, 0.275, 0.03752, 0.5, 1.936e-05, 0.5, 1.936e-05, 0.25, 0.5435, 0.7129, 0.5936, 0.7129, 0.5936, 0.7129, 0.5435, 0.7129, 0.5034, 0.5123, 0.5034, 0.6928, 0.4933, 0.7028, 0.4933, 0.5023, 0.5485, 0.6928, 0.5936, 0.6928, 0.5936, 0.7028, 0.5435, 0.7028, 0.5485, 0.5123, 0.5034, 0.5123, 0.4933, 0.5023, 0.5435, 0.5023, 0.5485, 0.6928, 0.5485, 0.5123, 0.5936, 0.5123, 0.5936, 0.6928, 0.5485, 0.6928, 0.5034, 0.6928, 0.5034, 0.6928, 0.5485, 0.6928, 0.5485, 0.5123, 0.5936, 0.5123, 0.5936, 0.5123, 0.5485, 0.5123, 0.5034, 0.6928, 0.5034, 0.5123, 0.5034, 0.5123, 0.5034, 0.6928, 0.5034, 0.7129, 0.5034, 0.7279, 0.5034, 0.7279, 0.5034, 0.7129, 0.7549, 0.0002673, 0.8039, 0.0002673, 0.8039, 0.02502, 0.7549, 0.02502, 0.4633, 0.6928, 0.4633, 0.6928, 0.4432, 0.6928, 0.4432, 0.6928, 0.4231, 0.6928, 0.4432, 0.6928, 0.4432, 0.5123, 0.4231, 0.5123, 0.4683, 0.7028, 0.4633, 0.6928, 0.4432, 0.6928, 0.4432, 0.7028, 0.4181, 0.5023, 0.4231, 0.5123, 0.4432, 0.5123, 0.4432, 0.5023, 0.4231, 0.5123, 0.4231, 0.5123, 0.4432, 0.5123, 0.4432, 0.5123, 1.939e-05, 0.6125, 0.03752, 0.625, 0.03752, 0.75, 1.939e-05, 0.725, 0.4933, 0.7028, 0.4833, 0.6928, 0.4633, 0.6928, 0.4683, 0.7028, 0.4833, 0.6928, 0.4833, 0.6928, 0.4633, 0.6928, 0.4633, 0.6928, 0.5485, 0.4922, 0.5936, 0.4922, 0.5936, 0.4922, 0.5485, 0.4922, 0.5435, 0.7129, 0.5034, 0.7129, 0.5034, 0.7129, 0.5435, 0.7129, 0.4432, 0.6928, 0.4633, 0.6928, 0.4633, 0.5123, 0.4432, 0.5123, 0.4432, 0.5023, 0.4432, 0.5123, 0.4633, 0.5123, 0.4683, 0.5023, 0.4432, 0.5123, 0.4432, 0.5123, 0.4633, 0.5123, 0.4633, 0.5123, 1.939e-05, 0.725, 0.03752, 0.75, 0.03752, 0.875, 1.945e-05, 0.8375, 1.939e-05, 0.5, 0.03752, 0.5, 0.03752, 0.625, 1.939e-05, 0.6125, 0.4031, 0.5123, 0.4031, 0.5123, 0.4231, 0.5123, 0.4231, 0.5123, 0.3931, 0.5023, 0.4031, 0.5123, 0.4231, 0.5123, 0.4181, 0.5023, 0.4031, 0.6928, 0.4231, 0.6928, 0.4231, 0.5123, 0.4031, 0.5123, 0.5034, 0.7129, 0.5034, 0.7279, 0.5034, 0.7279, 0.5034, 0.7129, 0.0002673, 0.0002674, 0.09833, 0.0002673, 0.09833, 0.04981, 0.0002673, 0.04981, 0.4432, 0.6928, 0.4432, 0.6928, 0.4231, 0.6928, 0.4231, 0.6928, 0.4432, 0.7028, 0.4432, 0.6928, 0.4231, 0.6928, 0.4181, 0.7028, 0.5034, 0.7279, 0.5034, 0.753, 0.5034, 0.753, 0.5034, 0.7279, 0.5034, 0.4922, 0.5485, 0.4922, 0.5485, 0.4922, 0.5034, 0.4922, 0.4633, 0.6928, 0.4432, 0.6928, 0.4432, 0.6928, 0.4633, 0.6928, 0.4231, 0.6928, 0.4231, 0.5123, 0.4432, 0.5123, 0.4432, 0.6928, 0.4683, 0.7028, 0.4432, 0.7028, 0.4432, 0.6928, 0.4633, 0.6928, 0.4181, 0.5023, 0.4432, 0.5023, 0.4432, 0.5123, 0.4231, 0.5123, 0.4231, 0.5123, 0.4432, 0.5123, 0.4432, 0.5123, 0.4231, 0.5123, 1.939e-05, 0.3875, 1.936e-05, 0.275, 0.03752, 0.25, 0.03752, 0.375, 1.939e-05, 0.5, 1.939e-05, 0.3875, 0.03752, 0.375, 0.03752, 0.5, 0.4031, 0.5123, 0.4231, 0.5123, 0.4231, 0.5123, 0.4031, 0.5123, 0.3931, 0.5023, 0.4181, 0.5023, 0.4231, 0.5123, 0.4031, 0.5123, 0.4031, 0.6928, 0.4031, 0.5123, 0.4231, 0.5123, 0.4231, 0.6928, 0.5034, 0.8031, 0.5034, 0.7781, 0.5034, 0.7781, 0.5034, 0.8031, 0.8529, 0.0002673, 0.9019, 0.0002673, 0.9019, 0.02502, 0.8529, 0.02502, 0.4432, 0.6928, 0.4231, 0.6928, 0.4231, 0.6928, 0.4432, 0.6928, 0.4432, 0.7028, 0.4181, 0.7028, 0.4231, 0.6928, 0.4432, 0.6928, 0.4933, 0.7028, 0.4683, 0.7028, 0.4633, 0.6928, 0.4833, 0.6928, 0.4833, 0.6928, 0.4633, 0.6928, 0.4633, 0.6928, 0.4833, 0.6928, 0.4974, 0.8037, 0.4974, 0.8277, 0.4974, 0.8277, 0.4974, 0.8037, 0.5435, 0.7129, 0.5936, 0.7129, 0.5936, 0.7129, 0.5435, 0.7129, 0.4432, 0.6928, 0.4432, 0.5123, 0.4633, 0.5123, 0.4633, 0.6928, 0.4432, 0.5023, 0.4683, 0.5023, 0.4633, 0.5123, 0.4432, 0.5123, 0.4432, 0.5123, 0.4633, 0.5123, 0.4633, 0.5123, 0.4432, 0.5123, 1.936e-05, 0.275, 1.936e-05, 0.1625, 0.03752, 0.125, 0.03752, 0.25, 0.5034, 0.753, 0.5034, 0.7781, 0.5034, 0.7781, 0.5034, 0.753, 0.5455, 0.8277, 0.5936, 0.8277, 0.5936, 0.8277, 0.5455, 0.8277, 0.2945, 0.0002673, 0.3925, 0.0002673, 0.3925, 0.04981, 0.2945, 0.04981, 0.5034, 0.8031, 0.5034, 0.7781, 0.5034, 0.7781, 0.5034, 0.8031, 0.5485, 0.4922, 0.5034, 0.4922, 0.5034, 0.4922, 0.5485, 0.4922, 0.5034, 0.7129, 0.5435, 0.7129, 0.5435, 0.7129, 0.5034, 0.7129, 0.8039, 0.0002673, 0.8529, 0.0002673, 0.8529, 0.02502, 0.8039, 0.02502, 0.5936, 0.7129, 0.5435, 0.7129, 0.5435, 0.7129, 0.5936, 0.7129, 0.5034, 0.7279, 0.5034, 0.753, 0.5034, 0.753, 0.5034, 0.7279, 0.5034, 0.402, 0.5034, 0.4245, 0.5034, 0.4245, 0.5034, 0.402, 0.0002673, 0.9017, 0.0002673, 0.8038, 0.02502, 0.8038, 0.02502, 0.9017, 0.5034, 0.7129, 0.5435, 0.7129, 0.5435, 0.7129, 0.5034, 0.7129, 0.5034, 0.5123, 0.5485, 0.5123, 0.5485, 0.5123, 0.5034, 0.5123, 0.5936, 0.6928, 0.5485, 0.6928, 0.5485, 0.6928, 0.5936, 0.6928, 0.5034, 0.6928, 0.5034, 0.5123, 0.5485, 0.5123, 0.5485, 0.6928, 0.5936, 0.5123, 0.5485, 0.5123, 0.5435, 0.5023, 0.5936, 0.5023, 0.5034, 0.6928, 0.5485, 0.6928, 0.5435, 0.7028, 0.4933, 0.7028, 0.5034, 0.7279, 0.5034, 0.7129, 0.5034, 0.7129, 0.5034, 0.7279, 0.03752, 0.05002, 0.03752, 0.275, 1.936e-05, 0.25, 1.936e-05, 1.936e-05, 0.5034, 0.4245, 0.5034, 0.4471, 0.5034, 0.4471, 0.5034, 0.4245, 0.5034, 0.5123, 0.5034, 0.5123, 0.5485, 0.5123, 0.5485, 0.5123, 0.5936, 0.6928, 0.5936, 0.6928, 0.5485, 0.6928, 0.5485, 0.6928, 0.5034, 0.6928, 0.5485, 0.6928, 0.5485, 0.5123, 0.5034, 0.5123, 0.5936, 0.5123, 0.5936, 0.5023, 0.5435, 0.5023, 0.5485, 0.5123, 0.5034, 0.6928, 0.4933, 0.7028, 0.5435, 0.7028, 0.5485, 0.6928, 0.5034, 0.7781, 0.5034, 0.753, 0.5034, 0.753, 0.5034, 0.7781, 0.03752, 0.95, 1.942e-05, 1.0, 1.939e-05, 0.75, 0.03752, 0.725, 0.5936, 0.4922, 0.5485, 0.4922, 0.5485, 0.4922, 0.5936, 0.4922, 0.0002673, 0.04981, 0.09833, 0.04981, 0.09833, 0.8032, 0.0002675, 0.8032, 0.4016, 0.5878, 0.4236, 0.5878, 0.4236, 0.813, 0.4016, 0.813, 0.5335, 0.5878, 0.5555, 0.5878, 0.5555, 0.813, 0.5335, 0.813, 0.5034, 0.4922, 0.5485, 0.4922, 0.5485, 0.4922, 0.5034, 0.4922, 0.4455, 0.5878, 0.4675, 0.5878, 0.4675, 0.813, 0.4455, 0.813, 0.5034, 0.402, 0.5034, 0.4245, 0.5034, 0.4245, 0.5034, 0.402, 0.5485, 0.4922, 0.5936, 0.4922, 0.5936, 0.4922, 0.5485, 0.4922, 0.4675, 0.5878, 0.4895, 0.5878, 0.4895, 0.813, 0.4675, 0.813, 0.09833, 0.04981, 0.1964, 0.04981, 0.1964, 0.8032, 0.09833, 0.8032, 0.5034, 0.4697, 0.5034, 0.4922, 0.5034, 0.4922, 0.5034, 0.4697, 0.5485, 0.4922, 0.5936, 0.4922, 0.5936, 0.4922, 0.5485, 0.4922, 0.5034, 0.4922, 0.5485, 0.4922, 0.5485, 0.4922, 0.5034, 0.4922, 0.5034, 0.4471, 0.5034, 0.4697, 0.5034, 0.4697, 0.5034, 0.4471, 0.4895, 0.5878, 0.5115, 0.5878, 0.5115, 0.813, 0.4895, 0.813, 0.5555, 0.5878, 0.5774, 0.5878, 0.5774, 0.813, 0.5555, 0.813, 0.2945, 0.04981, 0.3925, 0.04981, 0.3925, 0.8032, 0.2945, 0.8032, 0.02502, 0.9017, 0.02502, 0.8038, 0.4014, 0.8038, 0.4014, 0.9017, 0.4236, 0.5878, 0.4455, 0.5878, 0.4455, 0.813, 0.4236, 0.813, 0.5034, 0.4245, 0.5034, 0.4471, 0.5034, 0.4471, 0.5034, 0.4245, 0.5485, 0.4922, 0.5034, 0.4922, 0.5034, 0.4922, 0.5485, 0.4922, 0.5936, 0.4922, 0.5485, 0.4922, 0.5485, 0.4922, 0.5936, 0.4922, 0.5115, 0.5878, 0.5335, 0.5878, 0.5335, 0.813, 0.5115, 0.813, 0.1964, 0.04981, 0.2945, 0.04981, 0.2945, 0.8032, 0.1964, 0.8032, 0.02502, 0.9997, 0.02502, 0.9017, 0.4014, 0.9017, 0.4014, 0.9997, 8.659e-05, 0.9999, 8.659e-05, 0.75, 0.09382, 0.75, 0.09382, 0.9999, 0.1876, 0.9999, 0.1876, 0.75, 0.2813, 0.75, 0.2813, 0.9999, 0.09382, 0.9999, 0.09382, 0.75, 0.1876, 0.75, 0.1876, 0.9999, 0.5625, 0.9999, 0.4688, 0.9999, 0.4688, 0.75, 0.5625, 0.75, 0.75, 0.9999, 0.6562, 0.9999, 0.6562, 0.75, 0.75, 0.75, 0.6562, 0.9999, 0.5625, 0.9999, 0.5625, 0.75, 0.6562, 0.75, 0.2813, 0.9999, 0.2813, 0.75, 0.375, 0.75, 0.375, 0.9999, 0.4688, 0.9999, 0.375, 0.9999, 0.375, 0.75, 0.4688, 0.75, 0.4688, 0.25, 0.4688, 0.5, 0.375, 0.5, 0.375, 0.25, 0.2813, 0.25, 0.375, 0.25, 0.375, 0.5, 0.2813, 0.5, 0.6562, 0.25, 0.6562, 0.5, 0.5625, 0.5, 0.5625, 0.25, 0.75, 0.25, 0.75, 0.5, 0.6562, 0.5, 0.6562, 0.25, 0.5625, 0.25, 0.5625, 0.5, 0.4688, 0.5, 0.4688, 0.25, 0.09382, 0.25, 0.1876, 0.25, 0.1876, 0.5, 0.09382, 0.5, 0.1876, 0.25, 0.2813, 0.25, 0.2813, 0.5, 0.1876, 0.5, 8.662e-05, 0.25, 0.09382, 0.25, 0.09382, 0.5, 8.659e-05, 0.5, 8.666e-05, 8.659e-05, 0.09382, 8.668e-05, 0.09382, 0.25, 8.662e-05, 0.25, 0.1876, 8.659e-05, 0.2813, 8.668e-05, 0.2813, 0.25, 0.1876, 0.25, 0.09382, 8.668e-05, 0.1876, 8.659e-05, 0.1876, 0.25, 0.09382, 0.25, 0.5625, 8.668e-05, 0.5625, 0.25, 0.4688, 0.25, 0.4688, 8.668e-05, 0.75, 8.676e-05, 0.75, 0.25, 0.6562, 0.25, 0.6562, 8.676e-05, 0.6562, 8.676e-05, 0.6562, 0.25, 0.5625, 0.25, 0.5625, 8.668e-05, 0.2813, 8.668e-05, 0.375, 8.676e-05, 0.375, 0.25, 0.2813, 0.25, 0.4688, 8.668e-05, 0.4688, 0.25, 0.375, 0.25, 0.375, 8.676e-05, 1.936e-05, 0.25, 1.936e-05, 0.05002, 0.03752, 1.936e-05, 0.03752, 0.25, 1.939e-05, 0.625, 1.939e-05, 0.5, 0.03752, 0.5, 0.03752, 0.625, 1.939e-05, 0.95, 1.936e-05, 0.75, 0.03752, 0.75, 0.03752, 1.0, 1.939e-05, 0.5, 1.939e-05, 0.375, 0.03752, 0.375, 0.03752, 0.5, 1.936e-05, 0.875, 1.939e-05, 0.75, 0.03752, 0.75, 0.03752, 0.875, 1.939e-05, 0.95, 1.936e-05, 0.875, 0.03752, 0.875, 0.03752, 1.0, 1.939e-05, 0.75, 1.939e-05, 0.625, 0.03752, 0.625, 0.03752, 0.75, 1.939e-05, 0.25, 1.939e-05, 0.125, 0.03752, 0.125, 0.03752, 0.25, 1.939e-05, 0.375, 1.939e-05, 0.25, 0.03752, 0.25, 0.03752, 0.375, 1.939e-05, 0.125, 1.939e-05, 0.05002, 0.03752, 1.936e-05, 0.03752, 0.125, 1.936e-05, 0.5, 1.936e-05, 0.25, 0.03752, 0.25, 0.03752, 0.5, 1.936e-05, 0.75, 1.936e-05, 0.5, 0.03752, 0.5, 0.03752, 0.75, 1.936e-05, 0.95, 1.936e-05, 0.75, 0.03752, 0.75, 0.03752, 1.0, 0.03752, 0.5, 0.03752, 0.625, 1.939e-05, 0.625, 1.939e-05, 0.5, 1.936e-05, 0.25, 1.936e-05, 0.05002, 0.03752, 1.936e-05, 0.03752, 0.25, 0.03752, 0.375, 0.03752, 0.5, 1.939e-05, 0.5, 1.939e-05, 0.375, 0.03752, 0.75, 0.03752, 0.875, 1.936e-05, 0.875, 1.939e-05, 0.75, 0.03752, 0.875, 0.03752, 0.95, 1.936e-05, 1.0, 1.936e-05, 0.875, 0.03752, 0.625, 0.03752, 0.75, 1.939e-05, 0.75, 1.939e-05, 0.625, 0.03752, 0.125, 0.03752, 0.25, 1.939e-05, 0.25, 1.939e-05, 0.125, 0.03752, 0.25, 0.03752, 0.375, 1.939e-05, 0.375, 1.939e-05, 0.25, 0.03752, 0.05002, 0.03752, 0.125, 1.939e-05, 0.125, 1.939e-05, 1.936e-05, 1.936e-05, 0.75, 1.936e-05, 0.5, 0.03752, 0.5, 0.03752, 0.75, 1.936e-05, 0.5, 1.936e-05, 0.25, 0.03752, 0.25, 0.03752, 0.5, 0.1667, 0.08341, 0.1667, 8.668e-05, 0.375, 8.659e-05, 0.375, 0.08341, 0.1667, 0.9166, 0.375, 0.9166, 0.375, 0.9999, 0.1667, 0.9999, 0.1667, 0.3611, 0.1667, 0.2223, 0.375, 0.2223, 0.375, 0.3611, 0.1667, 0.2223, 0.1667, 0.08341, 0.375, 0.08341, 0.375, 0.2223, 0.1667, 0.5, 0.1667, 0.3611, 0.375, 0.3611, 0.375, 0.5, 0.1667, 0.6389, 0.375, 0.6389, 0.375, 0.7777, 0.1667, 0.7777, 0.1667, 0.5, 0.375, 0.5, 0.375, 0.6389, 0.1667, 0.6389, 0.1667, 0.7777, 0.375, 0.7777, 0.375, 0.9166, 0.1667, 0.9166, 8.661e-05, 0.7777, 0.1667, 0.7777, 0.1667, 0.9166, 8.66e-05, 0.9166, 8.664e-05, 0.5, 0.1667, 0.5, 0.1667, 0.6389, 8.663e-05, 0.6389, 8.663e-05, 0.6389, 0.1667, 0.6389, 0.1667, 0.7777, 8.661e-05, 0.7777, 8.664e-05, 0.5, 8.666e-05, 0.3611, 0.1667, 0.3611, 0.1667, 0.5, 8.667e-05, 0.2223, 8.667e-05, 0.08341, 0.1667, 0.08341, 0.1667, 0.2223, 8.666e-05, 0.3611, 8.667e-05, 0.2223, 0.1667, 0.2223, 0.1667, 0.3611, 8.66e-05, 0.9166, 0.1667, 0.9166, 0.1667, 0.9999, 8.659e-05, 0.9999, 8.667e-05, 0.08341, 8.664e-05, 8.674e-05, 0.1667, 8.668e-05, 0.1667, 0.08341, 0.5833, 0.08341, 0.375, 0.08341, 0.375, 8.659e-05, 0.5833, 8.659e-05, 0.5833, 0.9166, 0.5833, 0.9999, 0.375, 0.9999, 0.375, 0.9166, 0.5833, 0.3611, 0.375, 0.3611, 0.375, 0.2223, 0.5833, 0.2223, 0.5833, 0.2223, 0.375, 0.2223, 0.375, 0.08341, 0.5833, 0.08341, 0.5833, 0.5, 0.375, 0.5, 0.375, 0.3611, 0.5833, 0.3611, 0.5833, 0.6389, 0.5833, 0.7777, 0.375, 0.7777, 0.375, 0.6389, 0.5833, 0.5, 0.5833, 0.6389, 0.375, 0.6389, 0.375, 0.5, 0.5833, 0.7777, 0.5833, 0.9166, 0.375, 0.9166, 0.375, 0.7777, 0.75, 0.7777, 0.75, 0.9166, 0.5833, 0.9166, 0.5833, 0.7777, 0.75, 0.5, 0.75, 0.6389, 0.5833, 0.6389, 0.5833, 0.5, 0.75, 0.6389, 0.75, 0.7777, 0.5833, 0.7777, 0.5833, 0.6389, 0.75, 0.5, 0.5833, 0.5, 0.5833, 0.3611, 0.75, 0.3611, 0.75, 0.2223, 0.5833, 0.2223, 0.5833, 0.08341, 0.75, 0.08341, 0.75, 0.3611, 0.5833, 0.3611, 0.5833, 0.2223, 0.75, 0.2223, 0.75, 0.9166, 0.75, 0.9999, 0.5833, 0.9999, 0.5833, 0.9166, 0.75, 0.08341, 0.5833, 0.08341, 0.5833, 8.659e-05, 0.75, 8.662e-05])
me_cube_003.materials.append(mat_material_002)
me_cube_003.use_remesh_preserve_volume = False
me_cube_003.use_remesh_preserve_attributes = False
me_cube_003.use_mirror_vertex_groups = False
me_cube_003.update()

# ---- objects
ob_light = bpy.data.objects.new('Light', light_light)
ob_camera = bpy.data.objects.new('Camera', cam_camera)
ob_boxbase = bpy.data.objects.new('boxBase', me_cube_002)
ob_boxbase_001 = bpy.data.objects.new('boxBase.001', me_cube_003)

# ---- transforms, parenting, visibility, modifiers, constraints
ob_light.location = (4.076, 1.005, 5.904)
ob_light.rotation_euler = (0.6503, 0.05522, 1.866)
ob_light.lock_rotations_4d = False
ob_light.empty_display_type = 'ARROWS'
ob_light.color = (0.0, 0.0, 0.0, 0.0)
ob_light.lineart.crease_threshold = 0.0
ob_camera.location = (7.359, -6.926, 4.958)
ob_camera.rotation_euler = (1.109, 0.0, 0.8149)
ob_camera.lock_rotations_4d = False
ob_camera.empty_display_type = 'ARROWS'
ob_camera.color = (0.0, 0.0, 0.0, 0.0)
ob_camera.display_type = 'WIRE'
ob_camera.lineart.crease_threshold = 0.0
ob_boxbase.location = (0.0, 0.0, 0.0)
ob_boxbase.scale = (2.0, 1.0, 1.0)
ob_boxbase.lineart.crease_threshold = 0.0
ob_boxbase_001.location = (0.0, 0.3622, 1.77)
ob_boxbase_001.rotation_euler = (0.7854, 3.142, 0.0)
ob_boxbase_001.scale = (2.0, 1.0, 0.1)
ob_boxbase_001.lineart.crease_threshold = 0.0

# ---- collection membership
col_collection.objects.link(ob_light)
col_collection.objects.link(ob_camera)
col_collection.objects.link(ob_boxbase)
col_collection.objects.link(ob_boxbase_001)

# ---- scene / render settings (as saved in the file)
scene.camera = ob_camera
scene.frame_start = 1; scene.frame_end = 250; scene.frame_set(0)
scene.render.engine = 'BLENDER_EEVEE_NEXT'
scene.cycles.use_denoising = False
scene.cycles.samples = 128
scene.cycles.sampling_pattern = 'TABULATED_SOBOL'
scene.cycles.use_adaptive_sampling = False
scene.cycles.use_light_tree = False
scene.view_settings.view_transform = 'Filmic'
bpy.context.view_layer.update()
